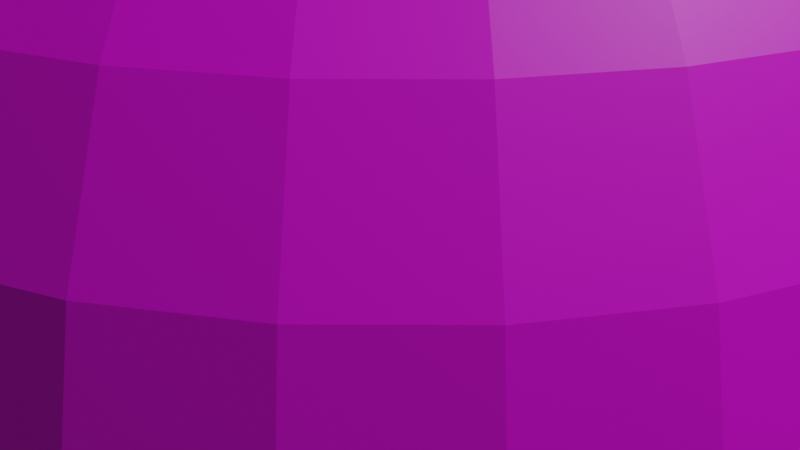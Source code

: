 # Source: asteroid.blend  (saved by Blender 3.6.11; exported with 4.5.12 LTS)
import bpy
from mathutils import Matrix  # noqa: F401  (used for matrix-valued properties, if any)

bpy.ops.wm.read_factory_settings(use_empty=True)
scene = bpy.context.scene
scene.name = 'Scene'

# ---- collections
col_collection = bpy.data.collections.new('Collection'); scene.collection.children.link(col_collection)

# ---- images (referenced by path relative to the original .blend; pixels are not part of the script)
import os
ASSET_DIR = os.environ.get("B2B_ASSET_DIR", "")  # directory of the original .blend (textures are referenced by path, not embedded)
HERE = os.path.dirname(os.path.abspath(__file__))  # packed textures are extracted next to this script under _unpacked/

def load_image(name, relpath, width, height, colorspace="sRGB"):
    """Load a texture the original file referenced (path relative to the .blend, or extracted next to this script)."""
    p = next((c for c in (os.path.join(HERE, relpath), os.path.join(ASSET_DIR, relpath)) if relpath and os.path.exists(c)), "")
    if p:
        img = bpy.data.images.load(p, check_existing=True)
        img.name = name
    else:  # same state as the original file: an image datablock whose file is absent (Cycles renders it pink)
        img = bpy.data.images.new(name, width, height)
        img.source = "FILE"
        img.filepath = "//" + (relpath or name)
    img.colorspace_settings.name = colorspace
    return img
img_rock051_1k_png_color_png = load_image('Rock051_1K-PNG_Color.png', 'Rock051_1K-PNG_Color.png', 1024, 1024, 'sRGB')

# ---- materials (node trees are filled in below, after node groups)
mat_materiais_004 = bpy.data.materials.new('Materiais.004')
mat_materiais_004.use_transparent_shadow = False

# ---- material node trees
mat_materiais_004.use_nodes = True; mat_materiais_004.node_tree.nodes.clear()
_N = mat_materiais_004.node_tree.nodes; _L = mat_materiais_004.node_tree.links
n0 = _N.new('ShaderNodeBsdfPrincipled'); n0.name = 'BSDF - Pré-fundamentado'; n0.location = (226, 202)
n0.distribution = 'GGX'
n0.subsurface_method = 'RANDOM_WALK_SKIN'
n0.inputs[3].default_value = 1.45
n0.inputs[27].default_value = (0.0, 0.0, 0.0, 1.0)
n0.inputs[28].default_value = 1.0
n1 = _N.new('ShaderNodeOutputMaterial'); n1.name = 'Saída de material'; n1.location = (516, 202)
n2 = _N.new('ShaderNodeTexImage'); n2.name = 'Textura de imagem'; n2.location = (-310, 129)
n2.image = img_rock051_1k_png_color_png
_L.new(n0.outputs[0], n1.inputs[0])
_L.new(n2.outputs[0], n0.inputs[0])
n1.is_active_output = True

# ---- world
world_world = bpy.data.worlds.new('World'); scene.world = world_world
world_world.use_nodes = True; world_world.node_tree.nodes.clear()
_N = world_world.node_tree.nodes; _L = world_world.node_tree.links
n0 = _N.new('ShaderNodeOutputWorld'); n0.name = 'World Output'; n0.location = (300, 300)
n1 = _N.new('ShaderNodeBackground'); n1.name = 'Background'; n1.location = (10, 300)
n1.inputs[0].default_value = (0.05088, 0.05088, 0.05088, 1.0)
_L.new(n1.outputs[0], n0.inputs[0])
n0.is_active_output = True
world_world.color = (0.05088, 0.05088, 0.05088)
world_world.use_sun_shadow = False
world_world.sun_shadow_jitter_overblur = 0.0

# ---- lights
light_light = bpy.data.lights.new('Light', 'POINT')
light_light.transmission_factor = 0.0
light_light.energy = 1000.0
light_light.shadow_soft_size = 0.1
light_light.shadow_maximum_resolution = 0.006
light_light.use_absolute_resolution = True

# ---- meshes
me_esfera_uv = bpy.data.meshes.new('Esfera UV')
me_esfera_uv.from_pydata([(0.0, 0.5556, 0.8315), (0.0, 0.8315, 0.5556), (0.0, 0.9808, 0.1951), (0.0, 1.0, 0.0), (0.0, 0.9808, -0.1951), (0.0, 0.8315, -0.5556), (0.03806, 0.1913, 0.9808), (0.07466, 0.3753, 0.9239), (0.1084, 0.5449, 0.8315), (0.1379, 0.6935, 0.7071), (0.1622, 0.8155, 0.5556), (0.1802, 0.9061, 0.3827), (0.1913, 0.9619, 0.1951), (0.1951, 0.9808, 0.0), (0.1913, 0.9619, -0.1951), (0.1802, 0.9061, -0.3827), (0.1622, 0.8155, -0.5556), (0.1379, 0.6935, -0.7071), (0.1084, 0.5449, -0.8315), (0.07466, 0.3753, -0.9239), (0.03806, 0.1913, -0.9808), (0.07466, 0.1802, 0.9808), (0.1464, 0.3536, 0.9239), (0.2126, 0.5133, 0.8315), (0.2706, 0.6533, 0.7071), (0.3182, 0.7682, 0.5556), (0.3536, 0.8536, 0.3827), (0.3753, 0.9061, 0.1951), (0.3827, 0.9239, 0.0), (0.3753, 0.9061, -0.1951), (0.3536, 0.8536, -0.3827), (0.3182, 0.7682, -0.5556), (0.2706, 0.6533, -0.7071), (0.2126, 0.5133, -0.8315), (0.1464, 0.3536, -0.9239), (0.07466, 0.1802, -0.9808), (0.1084, 0.1622, 0.9808), (0.2126, 0.3182, 0.9239), (0.3087, 0.4619, 0.8315), (0.3928, 0.5879, 0.7071), (0.4619, 0.6913, 0.5556), (0.5133, 0.7682, 0.3827), (0.5449, 0.8155, 0.1951), (0.5556, 0.8315, 0.0), (0.5449, 0.8155, -0.1951), (0.5133, 0.7682, -0.3827), (0.4619, 0.6913, -0.5556), (0.3928, 0.5879, -0.7071), (0.3087, 0.4619, -0.8315), (0.2126, 0.3182, -0.9239), (0.1084, 0.1622, -0.9808), (0.1379, 0.1379, 0.9808), (0.2706, 0.2706, 0.9239), (0.3928, 0.3928, 0.8315), (0.5, 0.5, 0.7071), (0.5879, 0.5879, 0.5556), (0.6533, 0.6533, 0.3827), (0.6935, 0.6935, 0.1951), (0.7071, 0.7071, 0.0), (0.6935, 0.6935, -0.1951), (0.6533, 0.6533, -0.3827), (0.5879, 0.5879, -0.5556), (0.5, 0.5, -0.7071), (0.3928, 0.3928, -0.8315), (0.2706, 0.2706, -0.9239), (0.1379, 0.1379, -0.9808), (0.1622, 0.1084, 0.9808), (0.3182, 0.2126, 0.9239), (0.4619, 0.3087, 0.8315), (0.5879, 0.3928, 0.7071), (0.6913, 0.4619, 0.5556), (0.7682, 0.5133, 0.3827), (0.8155, 0.5449, 0.1951), (0.8315, 0.5556, 0.0), (0.8155, 0.5449, -0.1951), (0.7682, 0.5133, -0.3827), (0.6913, 0.4619, -0.5556), (0.5879, 0.3928, -0.7071), (0.4619, 0.3087, -0.8315), (0.3182, 0.2126, -0.9239), (0.1622, 0.1084, -0.9808), (0.0, 0.0, 1.0), (0.1802, 0.07466, 0.9808), (0.3536, 0.1464, 0.9239), (0.5133, 0.2126, 0.8315), (0.6533, 0.2706, 0.7071), (0.7682, 0.3182, 0.5556), (0.8536, 0.3536, 0.3827), (0.9061, 0.3753, 0.1951), (0.9239, 0.3827, 0.0), (0.9061, 0.3753, -0.1951), (0.8536, 0.3536, -0.3827), (0.7682, 0.3182, -0.5556), (0.6533, 0.2706, -0.7071), (0.5133, 0.2126, -0.8315), (0.3536, 0.1464, -0.9239), (0.1802, 0.07466, -0.9808), (0.1913, 0.03806, 0.9808), (0.3753, 0.07466, 0.9239), (0.5449, 0.1084, 0.8315), (0.6935, 0.1379, 0.7071), (0.8155, 0.1622, 0.5556), (0.9061, 0.1802, 0.3827), (0.9619, 0.1913, 0.1951), (0.9808, 0.1951, 0.0), (0.9619, 0.1913, -0.1951), (0.9061, 0.1802, -0.3827), (0.8155, 0.1622, -0.5556), (0.6935, 0.1379, -0.7071), (0.5449, 0.1084, -0.8315), (0.3753, 0.07466, -0.9239), (0.1913, 0.03806, -0.9808), (0.1951, -1.118e-08, 0.9808), (0.3827, -2.235e-08, 0.9239), (0.5556, -5.215e-08, 0.8315), (0.7071, 1.49e-08, 0.7071), (0.8315, -8.941e-08, 0.5556), (0.9239, 4.47e-08, 0.3827), (0.9808, -8.941e-08, 0.1951), (1.0, -1.639e-07, 0.0), (0.9808, -8.941e-08, -0.1951), (0.9239, 4.47e-08, -0.3827), (0.8315, -8.941e-08, -0.5556), (0.7071, 1.49e-08, -0.7071), (0.5556, -5.215e-08, -0.8315), (0.3827, -2.235e-08, -0.9239), (0.1951, -1.118e-08, -0.9808), (0.1913, -0.03806, 0.9808), (0.3753, -0.07466, 0.9239), (0.5449, -0.1084, 0.8315), (0.6935, -0.1379, 0.7071), (0.8155, -0.1622, 0.5556), (0.9061, -0.1802, 0.3827), (0.9619, -0.1913, 0.1951), (0.9808, -0.1951, 0.0), (0.9619, -0.1913, -0.1951), (0.9061, -0.1802, -0.3827), (0.8155, -0.1622, -0.5556), (0.6935, -0.1379, -0.7071), (0.5449, -0.1084, -0.8315), (0.3753, -0.07466, -0.9239), (0.1913, -0.03806, -0.9808), (0.1802, -0.07466, 0.9808), (0.3536, -0.1464, 0.9239), (0.5133, -0.2126, 0.8315), (0.6533, -0.2706, 0.7071), (0.7682, -0.3182, 0.5556), (0.8536, -0.3536, 0.3827), (0.9061, -0.3753, 0.1951), (0.9239, -0.3827, 0.0), (0.9061, -0.3753, -0.1951), (0.8536, -0.3536, -0.3827), (0.7682, -0.3182, -0.5556), (0.6533, -0.2706, -0.7071), (0.5133, -0.2126, -0.8315), (0.3536, -0.1464, -0.9239), (0.1802, -0.07466, -0.9808), (0.1622, -0.1084, 0.9808), (0.3182, -0.2126, 0.9239), (0.4619, -0.3087, 0.8315), (0.5879, -0.3928, 0.7071), (0.6913, -0.4619, 0.5556), (0.7682, -0.5133, 0.3827), (0.8155, -0.5449, 0.1951), (0.8315, -0.5556, 0.0), (0.8155, -0.5449, -0.1951), (0.7682, -0.5133, -0.3827), (0.6913, -0.4619, -0.5556), (0.5879, -0.3928, -0.7071), (0.4619, -0.3087, -0.8315), (0.3182, -0.2126, -0.9239), (0.1622, -0.1084, -0.9808), (0.1379, -0.1379, 0.9808), (0.2706, -0.2706, 0.9239), (0.3928, -0.3928, 0.8315), (0.5, -0.5, 0.7071), (0.5879, -0.5879, 0.5556), (0.6533, -0.6533, 0.3827), (0.6935, -0.6935, 0.1951), (0.7071, -0.7071, 0.0), (0.6935, -0.6935, -0.1951), (0.6533, -0.6533, -0.3827), (0.5879, -0.5879, -0.5556), (0.5, -0.5, -0.7071), (0.3928, -0.3928, -0.8315), (0.2706, -0.2706, -0.9239), (0.1379, -0.1379, -0.9808), (0.1084, -0.1622, 0.9808), (0.2126, -0.3182, 0.9239), (0.3087, -0.4619, 0.8315), (0.3928, -0.5879, 0.7071), (0.4619, -0.6913, 0.5556), (0.5133, -0.7682, 0.3827), (0.5449, -0.8155, 0.1951), (0.5556, -0.8315, 0.0), (0.5449, -0.8155, -0.1951), (0.5133, -0.7682, -0.3827), (0.4619, -0.6913, -0.5556), (0.3928, -0.5879, -0.7071), (0.3087, -0.4619, -0.8315), (0.2126, -0.3182, -0.9239), (0.1084, -0.1622, -0.9808), (0.07466, -0.1802, 0.9808), (0.1464, -0.3536, 0.9239), (0.2126, -0.5133, 0.8315), (0.2706, -0.6533, 0.7071), (0.3182, -0.7682, 0.5556), (0.3536, -0.8536, 0.3827), (0.3753, -0.9061, 0.1951), (0.3827, -0.9239, 0.0), (0.3753, -0.9061, -0.1951), (0.3536, -0.8536, -0.3827), (0.3182, -0.7682, -0.5556), (0.2706, -0.6533, -0.7071), (0.2126, -0.5133, -0.8315), (0.1464, -0.3536, -0.9239), (0.07466, -0.1802, -0.9808), (0.03806, -0.1913, 0.9808), (0.07466, -0.3753, 0.9239), (0.1084, -0.5449, 0.8315), (0.1379, -0.6935, 0.7071), (0.1622, -0.8155, 0.5556), (0.1802, -0.9061, 0.3827), (0.1913, -0.9619, 0.1951), (0.1951, -0.9808, 0.0), (0.1913, -0.9619, -0.1951), (0.1802, -0.9061, -0.3827), (0.1622, -0.8155, -0.5556), (0.1379, -0.6935, -0.7071), (0.1084, -0.5449, -0.8315), (0.07466, -0.3753, -0.9239), (0.03806, -0.1913, -0.9808), (-7.451e-09, -0.1951, 0.9808), (-5.215e-08, -0.3827, 0.9239), (-9.686e-08, -0.5556, 0.8315), (-1.49e-08, -0.7071, 0.7071), (-1.043e-07, -0.8315, 0.5556), (2.98e-08, -0.9239, 0.3827), (-1.341e-07, -0.9808, 0.1951), (-3.278e-07, -1.0, 0.0), (-1.341e-07, -0.9808, -0.1951), (2.98e-08, -0.9239, -0.3827), (-1.043e-07, -0.8315, -0.5556), (-1.49e-08, -0.7071, -0.7071), (-9.686e-08, -0.5556, -0.8315), (-5.215e-08, -0.3827, -0.9239), (-7.451e-09, -0.1951, -0.9808), (-0.03806, -0.1913, 0.9808), (-0.07466, -0.3753, 0.9239), (-0.1084, -0.5449, 0.8315), (-0.1379, -0.6935, 0.7071), (-0.1622, -0.8155, 0.5556), (-0.1802, -0.9061, 0.3827), (-0.1913, -0.9619, 0.1951), (-0.1951, -0.9808, 0.0), (-0.1913, -0.9619, -0.1951), (-0.1802, -0.9061, -0.3827), (-0.1622, -0.8155, -0.5556), (-0.1379, -0.6935, -0.7071), (-0.1084, -0.5449, -0.8315), (-0.07466, -0.3753, -0.9239), (-0.03806, -0.1913, -0.9808), (-0.07466, -0.1802, 0.9808), (-0.1464, -0.3536, 0.9239), (-0.2126, -0.5133, 0.8315), (-0.2706, -0.6533, 0.7071), (-0.3182, -0.7682, 0.5556), (-0.3536, -0.8536, 0.3827), (-0.3753, -0.9061, 0.1951), (-0.3827, -0.9239, 0.0), (-0.3753, -0.9061, -0.1951), (-0.3536, -0.8536, -0.3827), (-0.3182, -0.7682, -0.5556), (-0.2706, -0.6533, -0.7071), (-0.2126, -0.5133, -0.8315), (-0.1464, -0.3536, -0.9239), (-0.07466, -0.1802, -0.9808), (-0.1084, -0.1622, 0.9808), (-0.2126, -0.3182, 0.9239), (-0.3087, -0.4619, 0.8315), (-0.3928, -0.5879, 0.7071), (-0.4619, -0.6913, 0.5556), (-0.5133, -0.7682, 0.3827), (-0.5449, -0.8155, 0.1951), (-0.5556, -0.8315, 0.0), (-0.5449, -0.8155, -0.1951), (-0.5133, -0.7682, -0.3827), (-0.4619, -0.6913, -0.5556), (-0.3928, -0.5879, -0.7071), (-0.3087, -0.4619, -0.8315), (-0.2126, -0.3182, -0.9239), (-0.1084, -0.1622, -0.9808), (-0.1379, -0.1379, 0.9808), (-0.2706, -0.2706, 0.9239), (-0.3928, -0.3928, 0.8315), (-0.5, -0.5, 0.7071), (-0.5879, -0.5879, 0.5556), (-0.6533, -0.6533, 0.3827), (-0.6935, -0.6935, 0.1951), (-0.7071, -0.7071, 0.0), (-0.6935, -0.6935, -0.1951), (-0.6533, -0.6533, -0.3827), (-0.5879, -0.5879, -0.5556), (-0.5, -0.5, -0.7071), (-0.3928, -0.3928, -0.8315), (-0.2706, -0.2706, -0.9239), (-0.1379, -0.1379, -0.9808), (0.0, 0.0, -1.0), (-0.1622, -0.1084, 0.9808), (-0.3182, -0.2126, 0.9239), (-0.4619, -0.3087, 0.8315), (-0.5879, -0.3928, 0.7071), (-0.6913, -0.4619, 0.5556), (-0.7682, -0.5133, 0.3827), (-0.8155, -0.5449, 0.1951), (-0.8315, -0.5556, 0.0), (-0.8155, -0.5449, -0.1951), (-0.7682, -0.5133, -0.3827), (-0.6913, -0.4619, -0.5556), (-0.5879, -0.3928, -0.7071), (-0.4619, -0.3087, -0.8315), (-0.3182, -0.2126, -0.9239), (-0.1622, -0.1084, -0.9808), (-0.1802, -0.07466, 0.9808), (-0.3536, -0.1464, 0.9239), (-0.5133, -0.2126, 0.8315), (-0.6533, -0.2706, 0.7071), (-0.7682, -0.3182, 0.5556), (-0.8536, -0.3536, 0.3827), (-0.9061, -0.3753, 0.1951), (-0.9239, -0.3827, 0.0), (-0.9061, -0.3753, -0.1951), (-0.8536, -0.3536, -0.3827), (-0.7682, -0.3182, -0.5556), (-0.6533, -0.2706, -0.7071), (-0.5133, -0.2126, -0.8315), (-0.3536, -0.1464, -0.9239), (-0.1802, -0.07466, -0.9808), (-0.1913, -0.03806, 0.9808), (-0.3753, -0.07466, 0.9239), (-0.5449, -0.1084, 0.8315), (-0.6935, -0.1379, 0.7071), (-0.8155, -0.1622, 0.5556), (-0.9061, -0.1802, 0.3827), (-0.9619, -0.1913, 0.1951), (-0.9808, -0.1951, 0.0), (-0.9619, -0.1913, -0.1951), (-0.9061, -0.1802, -0.3827), (-0.8155, -0.1622, -0.5556), (-0.6935, -0.1379, -0.7071), (-0.5449, -0.1084, -0.8315), (-0.3753, -0.07466, -0.9239), (-0.1913, -0.03806, -0.9808), (-0.1951, 1.863e-08, 0.9808), (-0.3827, 5.215e-08, 0.9239), (-0.5556, 1.49e-07, 0.8315), (-0.7071, 2.98e-08, 0.7071), (-0.8315, 1.639e-07, 0.5556), (-0.9239, 1.49e-08, 0.3827), (-0.9808, 2.682e-07, 0.1951), (-1.0, 4.47e-07, 0.0), (-0.9808, 2.682e-07, -0.1951), (-0.9239, 1.49e-08, -0.3827), (-0.8315, 1.639e-07, -0.5556), (-0.7071, 2.98e-08, -0.7071), (-0.5556, 1.49e-07, -0.8315), (-0.3827, 5.215e-08, -0.9239), (-0.1951, 1.863e-08, -0.9808), (-0.1913, 0.03806, 0.9808), (-0.3753, 0.07466, 0.9239), (-0.5449, 0.1084, 0.8315), (-0.6935, 0.1379, 0.7071), (-0.8155, 0.1622, 0.5556), (-0.9061, 0.1802, 0.3827), (-0.9619, 0.1913, 0.1951), (-0.9808, 0.1951, 0.0), (-0.9619, 0.1913, -0.1951), (-0.9061, 0.1802, -0.3827), (-0.8155, 0.1622, -0.5556), (-0.6935, 0.1379, -0.7071), (-0.5449, 0.1084, -0.8315), (-0.3753, 0.07466, -0.9239), (-0.1913, 0.03806, -0.9808), (-0.1802, 0.07466, 0.9808), (-0.3536, 0.1464, 0.9239), (-0.5133, 0.2126, 0.8315), (-0.6533, 0.2706, 0.7071), (-0.7682, 0.3182, 0.5556), (-0.8536, 0.3536, 0.3827), (-0.9061, 0.3753, 0.1951), (-0.9239, 0.3827, 0.0), (-0.9061, 0.3753, -0.1951), (-0.8536, 0.3536, -0.3827), (-0.7682, 0.3182, -0.5556), (-0.6533, 0.2706, -0.7071), (-0.5133, 0.2126, -0.8315), (-0.3536, 0.1464, -0.9239), (-0.1802, 0.07466, -0.9808), (-0.1622, 0.1084, 0.9808), (-0.3182, 0.2126, 0.9239), (-0.4619, 0.3087, 0.8315), (-0.5879, 0.3928, 0.7071), (-0.6913, 0.4619, 0.5556), (-0.7682, 0.5133, 0.3827), (-0.8155, 0.5449, 0.1951), (-0.8315, 0.5556, 0.0), (-0.8155, 0.5449, -0.1951), (-0.7682, 0.5133, -0.3827), (-0.6913, 0.4619, -0.5556), (-0.5879, 0.3928, -0.7071), (-0.4619, 0.3087, -0.8315), (-0.3182, 0.2126, -0.9239), (-0.1622, 0.1084, -0.9808), (-0.1379, 0.1379, 0.9808), (-0.2706, 0.2706, 0.9239), (-0.3928, 0.3928, 0.8315), (-0.5, 0.5, 0.7071), (-0.5879, 0.5879, 0.5556), (-0.6533, 0.6533, 0.3827), (-0.6935, 0.6935, 0.1951), (-0.7071, 0.7071, 0.0), (-0.6935, 0.6935, -0.1951), (-0.6533, 0.6533, -0.3827), (-0.5879, 0.5879, -0.5556), (-0.5, 0.5, -0.7071), (-0.3928, 0.3928, -0.8315), (-0.2706, 0.2706, -0.9239), (-0.1379, 0.1379, -0.9808), (-0.1084, 0.1622, 0.9808), (-0.2126, 0.3182, 0.9239), (-0.3087, 0.4619, 0.8315), (-0.3928, 0.5879, 0.7071), (-0.4619, 0.6913, 0.5556), (-0.5133, 0.7682, 0.3827), (-0.5449, 0.8155, 0.1951), (-0.5556, 0.8315, 0.0), (-0.5449, 0.8155, -0.1951), (-0.5133, 0.7682, -0.3827), (-0.4619, 0.6913, -0.5556), (-0.3928, 0.5879, -0.7071), (-0.3087, 0.4619, -0.8315), (-0.2126, 0.3182, -0.9239), (-0.1084, 0.1622, -0.9808), (-0.07466, 0.1802, 0.9808), (-0.1464, 0.3536, 0.9239), (-0.2126, 0.5133, 0.8315), (-0.2706, 0.6533, 0.7071), (-0.3182, 0.7682, 0.5556), (-0.3536, 0.8536, 0.3827), (-0.3753, 0.9061, 0.1951), (-0.3827, 0.9239, 0.0), (-0.3753, 0.9061, -0.1951), (-0.3536, 0.8536, -0.3827), (-0.3182, 0.7682, -0.5556), (-0.2706, 0.6533, -0.7071), (-0.2126, 0.5133, -0.8315), (-0.1464, 0.3536, -0.9239), (-0.07466, 0.1802, -0.9808), (-0.03806, 0.1913, 0.9808), (-0.07466, 0.3753, 0.9239), (-0.1084, 0.5449, 0.8315), (-0.1379, 0.6935, 0.7071), (-0.1622, 0.8155, 0.5556), (-0.1802, 0.9061, 0.3827), (-0.1913, 0.9619, 0.1951), (-0.1951, 0.9808, 0.0), (-0.1913, 0.9619, -0.1951), (-0.1802, 0.9061, -0.3827), (-0.1622, 0.8155, -0.5556), (-0.1379, 0.6935, -0.7071), (-0.1084, 0.5449, -0.8315), (-0.07466, 0.3753, -0.9239), (-0.03806, 0.1913, -0.9808), (1.49e-08, 0.1951, 0.9808), (6.706e-08, 0.3827, 0.9239), (8.941e-08, 0.7071, 0.7071), (5.96e-08, 0.9239, 0.3827), (5.96e-08, 0.9239, -0.3827), (8.941e-08, 0.7071, -0.7071), (2.161e-07, 0.5556, -0.8315), (6.706e-08, 0.3827, -0.9239), (1.49e-08, 0.1951, -0.9808)], [], [(1, 9, 10), (479, 17, 18), (476, 10, 11), (480, 18, 19), (2, 11, 12), (481, 19, 20), (3, 12, 13), (473, 81, 6), (307, 481, 20), (4, 13, 14), (474, 6, 7), (477, 14, 15), (0, 7, 8), (5, 15, 16), (475, 8, 9), (478, 16, 17), (16, 30, 31), (9, 23, 24), (17, 31, 32), (10, 24, 25), (18, 32, 33), (11, 25, 26), (19, 33, 34), (12, 26, 27), (20, 34, 35), (13, 27, 28), (6, 81, 21), (307, 20, 35), (14, 28, 29), (7, 21, 22), (15, 29, 30), (8, 22, 23), (35, 49, 50), (28, 42, 43), (21, 81, 36), (307, 35, 50), (29, 43, 44), (22, 36, 37), (30, 44, 45), (23, 37, 38), (31, 45, 46), (24, 38, 39), (32, 46, 47), (25, 39, 40), (33, 47, 48), (26, 40, 41), (34, 48, 49), (27, 41, 42), (47, 61, 62), (40, 54, 55), (48, 62, 63), (41, 55, 56), (49, 63, 64), (42, 56, 57), (50, 64, 65), (43, 57, 58), (36, 81, 51), (307, 50, 65), (44, 58, 59), (37, 51, 52), (45, 59, 60), (38, 52, 53), (46, 60, 61), (39, 53, 54), (51, 81, 66), (307, 65, 80), (59, 73, 74), (52, 66, 67), (60, 74, 75), (53, 67, 68), (61, 75, 76), (54, 68, 69), (62, 76, 77), (55, 69, 70), (63, 77, 78), (56, 70, 71), (64, 78, 79), (57, 71, 72), (65, 79, 80), (58, 72, 73), (70, 85, 86), (78, 93, 94), (71, 86, 87), (79, 94, 95), (72, 87, 88), (80, 95, 96), (73, 88, 89), (66, 81, 82), (307, 80, 96), (74, 89, 90), (67, 82, 83), (75, 90, 91), (68, 83, 84), (76, 91, 92), (69, 84, 85), (77, 92, 93), (90, 104, 105), (83, 97, 98), (91, 105, 106), (84, 98, 99), (92, 106, 107), (85, 99, 100), (93, 107, 108), (86, 100, 101), (94, 108, 109), (87, 101, 102), (95, 109, 110), (88, 102, 103), (96, 110, 111), (89, 103, 104), (82, 81, 97), (307, 96, 111), (109, 123, 124), (102, 116, 117), (110, 124, 125), (103, 117, 118), (111, 125, 126), (104, 118, 119), (97, 81, 112), (307, 111, 126), (105, 119, 120), (98, 112, 113), (106, 120, 121), (99, 113, 114), (107, 121, 122), (100, 114, 115), (108, 122, 123), (101, 115, 116), (113, 127, 128), (121, 135, 136), (114, 128, 129), (122, 136, 137), (115, 129, 130), (123, 137, 138), (116, 130, 131), (124, 138, 139), (117, 131, 132), (125, 139, 140), (118, 132, 133), (126, 140, 141), (119, 133, 134), (112, 81, 127), (307, 126, 141), (120, 134, 135), (132, 146, 147), (140, 154, 155), (133, 147, 148), (141, 155, 156), (134, 148, 149), (127, 81, 142), (307, 141, 156), (135, 149, 150), (128, 142, 143), (136, 150, 151), (129, 143, 144), (137, 151, 152), (130, 144, 145), (138, 152, 153), (131, 145, 146), (139, 153, 154), (151, 165, 166), (144, 158, 159), (152, 166, 167), (145, 159, 160), (153, 167, 168), (146, 160, 161), (154, 168, 169), (147, 161, 162), (155, 169, 170), (148, 162, 163), (156, 170, 171), (149, 163, 164), (142, 81, 157), (307, 156, 171), (150, 164, 165), (143, 157, 158), (170, 184, 185), (163, 177, 178), (171, 185, 186), (164, 178, 179), (157, 81, 172), (307, 171, 186), (165, 179, 180), (158, 172, 173), (166, 180, 181), (159, 173, 174), (167, 181, 182), (160, 174, 175), (168, 182, 183), (161, 175, 176), (169, 183, 184), (162, 176, 177), (182, 196, 197), (175, 189, 190), (183, 197, 198), (176, 190, 191), (184, 198, 199), (177, 191, 192), (185, 199, 200), (178, 192, 193), (186, 200, 201), (179, 193, 194), (172, 81, 187), (307, 186, 201), (180, 194, 195), (173, 187, 188), (181, 195, 196), (174, 188, 189), (201, 215, 216), (194, 208, 209), (187, 81, 202), (307, 201, 216), (195, 209, 210), (188, 202, 203), (196, 210, 211), (189, 203, 204), (197, 211, 212), (190, 204, 205), (198, 212, 213), (191, 205, 206), (199, 213, 214), (192, 206, 207), (200, 214, 215), (193, 207, 208), (205, 219, 220), (213, 227, 228), (206, 220, 221), (214, 228, 229), (207, 221, 222), (215, 229, 230), (208, 222, 223), (216, 230, 231), (209, 223, 224), (202, 81, 217), (307, 216, 231), (210, 224, 225), (203, 217, 218), (211, 225, 226), (204, 218, 219), (212, 226, 227), (224, 238, 239), (217, 81, 232), (307, 231, 246), (225, 239, 240), (218, 232, 233), (226, 240, 241), (219, 233, 234), (227, 241, 242), (220, 234, 235), (228, 242, 243), (221, 235, 236), (229, 243, 244), (222, 236, 237), (230, 244, 245), (223, 237, 238), (231, 245, 246), (243, 257, 258), (236, 250, 251), (244, 258, 259), (237, 251, 252), (245, 259, 260), (238, 252, 253), (246, 260, 261), (239, 253, 254), (232, 81, 247), (307, 246, 261), (240, 254, 255), (233, 247, 248), (241, 255, 256), (234, 248, 249), (242, 256, 257), (235, 249, 250), (247, 81, 262), (307, 261, 276), (255, 269, 270), (248, 262, 263), (256, 270, 271), (249, 263, 264), (257, 271, 272), (250, 264, 265), (258, 272, 273), (251, 265, 266), (259, 273, 274), (252, 266, 267), (260, 274, 275), (253, 267, 268), (261, 275, 276), (254, 268, 269), (266, 280, 281), (274, 288, 289), (267, 281, 282), (275, 289, 290), (268, 282, 283), (276, 290, 291), (269, 283, 284), (262, 81, 277), (307, 276, 291), (270, 284, 285), (263, 277, 278), (271, 285, 286), (264, 278, 279), (272, 286, 287), (265, 279, 280), (273, 287, 288), (285, 299, 300), (278, 292, 293), (286, 300, 301), (279, 293, 294), (287, 301, 302), (280, 294, 295), (288, 302, 303), (281, 295, 296), (289, 303, 304), (282, 296, 297), (290, 304, 305), (283, 297, 298), (291, 305, 306), (284, 298, 299), (277, 81, 292), (307, 291, 306), (304, 319, 320), (297, 312, 313), (305, 320, 321), (298, 313, 314), (306, 321, 322), (299, 314, 315), (292, 81, 308), (307, 306, 322), (300, 315, 316), (293, 308, 309), (301, 316, 317), (294, 309, 310), (302, 317, 318), (295, 310, 311), (303, 318, 319), (296, 311, 312), (317, 331, 332), (310, 324, 325), (318, 332, 333), (311, 325, 326), (319, 333, 334), (312, 326, 327), (320, 334, 335), (313, 327, 328), (321, 335, 336), (314, 328, 329), (322, 336, 337), (315, 329, 330), (308, 81, 323), (307, 322, 337), (316, 330, 331), (309, 323, 324), (336, 350, 351), (329, 343, 344), (337, 351, 352), (330, 344, 345), (323, 81, 338), (307, 337, 352), (331, 345, 346), (324, 338, 339), (332, 346, 347), (325, 339, 340), (333, 347, 348), (326, 340, 341), (334, 348, 349), (327, 341, 342), (335, 349, 350), (328, 342, 343), (340, 354, 355), (348, 362, 363), (341, 355, 356), (349, 363, 364), (342, 356, 357), (350, 364, 365), (343, 357, 358), (351, 365, 366), (344, 358, 359), (352, 366, 367), (345, 359, 360), (338, 81, 353), (307, 352, 367), (346, 360, 361), (339, 353, 354), (347, 361, 362), (359, 373, 374), (367, 381, 382), (360, 374, 375), (353, 81, 368), (307, 367, 382), (361, 375, 376), (354, 368, 369), (362, 376, 377), (355, 369, 370), (363, 377, 378), (356, 370, 371), (364, 378, 379), (357, 371, 372), (365, 379, 380), (358, 372, 373), (366, 380, 381), (378, 392, 393), (371, 385, 386), (379, 393, 394), (372, 386, 387), (380, 394, 395), (373, 387, 388), (381, 395, 396), (374, 388, 389), (382, 396, 397), (375, 389, 390), (368, 81, 383), (307, 382, 397), (376, 390, 391), (369, 383, 384), (377, 391, 392), (370, 384, 385), (397, 411, 412), (390, 404, 405), (383, 81, 398), (307, 397, 412), (391, 405, 406), (384, 398, 399), (392, 406, 407), (385, 399, 400), (393, 407, 408), (386, 400, 401), (394, 408, 409), (387, 401, 402), (395, 409, 410), (388, 402, 403), (396, 410, 411), (389, 403, 404), (401, 415, 416), (409, 423, 424), (402, 416, 417), (410, 424, 425), (403, 417, 418), (411, 425, 426), (404, 418, 419), (412, 426, 427), (405, 419, 420), (398, 81, 413), (307, 412, 427), (406, 420, 421), (399, 413, 414), (407, 421, 422), (400, 414, 415), (408, 422, 423), (420, 434, 435), (413, 81, 428), (307, 427, 442), (421, 435, 436), (414, 428, 429), (422, 436, 437), (415, 429, 430), (423, 437, 438), (416, 430, 431), (424, 438, 439), (417, 431, 432), (425, 439, 440), (418, 432, 433), (426, 440, 441), (419, 433, 434), (427, 441, 442), (439, 453, 454), (432, 446, 447), (440, 454, 455), (433, 447, 448), (441, 455, 456), (434, 448, 449), (442, 456, 457), (435, 449, 450), (428, 81, 443), (307, 442, 457), (436, 450, 451), (429, 443, 444), (437, 451, 452), (430, 444, 445), (438, 452, 453), (431, 445, 446), (307, 457, 472), (451, 465, 466), (444, 458, 459), (452, 466, 467), (445, 459, 460), (453, 467, 468), (446, 460, 461), (454, 468, 469), (447, 461, 462), (455, 469, 470), (448, 462, 463), (456, 470, 471), (449, 463, 464), (457, 471, 472), (450, 464, 465), (443, 81, 458), (470, 478, 479), (463, 1, 476), (471, 479, 480), (464, 476, 2), (472, 480, 481), (465, 2, 3), (458, 81, 473), (307, 472, 481), (466, 3, 4), (459, 473, 474), (467, 4, 477), (460, 474, 0), (468, 477, 5), (461, 0, 475), (469, 5, 478), (462, 475, 1), (1, 475, 9), (479, 478, 17), (476, 1, 10), (480, 479, 18), (2, 476, 11), (481, 480, 19), (3, 2, 12), (4, 3, 13), (474, 473, 6), (477, 4, 14), (0, 474, 7), (5, 477, 15), (475, 0, 8), (478, 5, 16), (16, 15, 30), (9, 8, 23), (17, 16, 31), (10, 9, 24), (18, 17, 32), (11, 10, 25), (19, 18, 33), (12, 11, 26), (20, 19, 34), (13, 12, 27), (14, 13, 28), (7, 6, 21), (15, 14, 29), (8, 7, 22), (35, 34, 49), (28, 27, 42), (29, 28, 43), (22, 21, 36), (30, 29, 44), (23, 22, 37), (31, 30, 45), (24, 23, 38), (32, 31, 46), (25, 24, 39), (33, 32, 47), (26, 25, 40), (34, 33, 48), (27, 26, 41), (47, 46, 61), (40, 39, 54), (48, 47, 62), (41, 40, 55), (49, 48, 63), (42, 41, 56), (50, 49, 64), (43, 42, 57), (44, 43, 58), (37, 36, 51), (45, 44, 59), (38, 37, 52), (46, 45, 60), (39, 38, 53), (59, 58, 73), (52, 51, 66), (60, 59, 74), (53, 52, 67), (61, 60, 75), (54, 53, 68), (62, 61, 76), (55, 54, 69), (63, 62, 77), (56, 55, 70), (64, 63, 78), (57, 56, 71), (65, 64, 79), (58, 57, 72), (70, 69, 85), (78, 77, 93), (71, 70, 86), (79, 78, 94), (72, 71, 87), (80, 79, 95), (73, 72, 88), (74, 73, 89), (67, 66, 82), (75, 74, 90), (68, 67, 83), (76, 75, 91), (69, 68, 84), (77, 76, 92), (90, 89, 104), (83, 82, 97), (91, 90, 105), (84, 83, 98), (92, 91, 106), (85, 84, 99), (93, 92, 107), (86, 85, 100), (94, 93, 108), (87, 86, 101), (95, 94, 109), (88, 87, 102), (96, 95, 110), (89, 88, 103), (109, 108, 123), (102, 101, 116), (110, 109, 124), (103, 102, 117), (111, 110, 125), (104, 103, 118), (105, 104, 119), (98, 97, 112), (106, 105, 120), (99, 98, 113), (107, 106, 121), (100, 99, 114), (108, 107, 122), (101, 100, 115), (113, 112, 127), (121, 120, 135), (114, 113, 128), (122, 121, 136), (115, 114, 129), (123, 122, 137), (116, 115, 130), (124, 123, 138), (117, 116, 131), (125, 124, 139), (118, 117, 132), (126, 125, 140), (119, 118, 133), (120, 119, 134), (132, 131, 146), (140, 139, 154), (133, 132, 147), (141, 140, 155), (134, 133, 148), (135, 134, 149), (128, 127, 142), (136, 135, 150), (129, 128, 143), (137, 136, 151), (130, 129, 144), (138, 137, 152), (131, 130, 145), (139, 138, 153), (151, 150, 165), (144, 143, 158), (152, 151, 166), (145, 144, 159), (153, 152, 167), (146, 145, 160), (154, 153, 168), (147, 146, 161), (155, 154, 169), (148, 147, 162), (156, 155, 170), (149, 148, 163), (150, 149, 164), (143, 142, 157), (170, 169, 184), (163, 162, 177), (171, 170, 185), (164, 163, 178), (165, 164, 179), (158, 157, 172), (166, 165, 180), (159, 158, 173), (167, 166, 181), (160, 159, 174), (168, 167, 182), (161, 160, 175), (169, 168, 183), (162, 161, 176), (182, 181, 196), (175, 174, 189), (183, 182, 197), (176, 175, 190), (184, 183, 198), (177, 176, 191), (185, 184, 199), (178, 177, 192), (186, 185, 200), (179, 178, 193), (180, 179, 194), (173, 172, 187), (181, 180, 195), (174, 173, 188), (201, 200, 215), (194, 193, 208), (195, 194, 209), (188, 187, 202), (196, 195, 210), (189, 188, 203), (197, 196, 211), (190, 189, 204), (198, 197, 212), (191, 190, 205), (199, 198, 213), (192, 191, 206), (200, 199, 214), (193, 192, 207), (205, 204, 219), (213, 212, 227), (206, 205, 220), (214, 213, 228), (207, 206, 221), (215, 214, 229), (208, 207, 222), (216, 215, 230), (209, 208, 223), (210, 209, 224), (203, 202, 217), (211, 210, 225), (204, 203, 218), (212, 211, 226), (224, 223, 238), (225, 224, 239), (218, 217, 232), (226, 225, 240), (219, 218, 233), (227, 226, 241), (220, 219, 234), (228, 227, 242), (221, 220, 235), (229, 228, 243), (222, 221, 236), (230, 229, 244), (223, 222, 237), (231, 230, 245), (243, 242, 257), (236, 235, 250), (244, 243, 258), (237, 236, 251), (245, 244, 259), (238, 237, 252), (246, 245, 260), (239, 238, 253), (240, 239, 254), (233, 232, 247), (241, 240, 255), (234, 233, 248), (242, 241, 256), (235, 234, 249), (255, 254, 269), (248, 247, 262), (256, 255, 270), (249, 248, 263), (257, 256, 271), (250, 249, 264), (258, 257, 272), (251, 250, 265), (259, 258, 273), (252, 251, 266), (260, 259, 274), (253, 252, 267), (261, 260, 275), (254, 253, 268), (266, 265, 280), (274, 273, 288), (267, 266, 281), (275, 274, 289), (268, 267, 282), (276, 275, 290), (269, 268, 283), (270, 269, 284), (263, 262, 277), (271, 270, 285), (264, 263, 278), (272, 271, 286), (265, 264, 279), (273, 272, 287), (285, 284, 299), (278, 277, 292), (286, 285, 300), (279, 278, 293), (287, 286, 301), (280, 279, 294), (288, 287, 302), (281, 280, 295), (289, 288, 303), (282, 281, 296), (290, 289, 304), (283, 282, 297), (291, 290, 305), (284, 283, 298), (304, 303, 319), (297, 296, 312), (305, 304, 320), (298, 297, 313), (306, 305, 321), (299, 298, 314), (300, 299, 315), (293, 292, 308), (301, 300, 316), (294, 293, 309), (302, 301, 317), (295, 294, 310), (303, 302, 318), (296, 295, 311), (317, 316, 331), (310, 309, 324), (318, 317, 332), (311, 310, 325), (319, 318, 333), (312, 311, 326), (320, 319, 334), (313, 312, 327), (321, 320, 335), (314, 313, 328), (322, 321, 336), (315, 314, 329), (316, 315, 330), (309, 308, 323), (336, 335, 350), (329, 328, 343), (337, 336, 351), (330, 329, 344), (331, 330, 345), (324, 323, 338), (332, 331, 346), (325, 324, 339), (333, 332, 347), (326, 325, 340), (334, 333, 348), (327, 326, 341), (335, 334, 349), (328, 327, 342), (340, 339, 354), (348, 347, 362), (341, 340, 355), (349, 348, 363), (342, 341, 356), (350, 349, 364), (343, 342, 357), (351, 350, 365), (344, 343, 358), (352, 351, 366), (345, 344, 359), (346, 345, 360), (339, 338, 353), (347, 346, 361), (359, 358, 373), (367, 366, 381), (360, 359, 374), (361, 360, 375), (354, 353, 368), (362, 361, 376), (355, 354, 369), (363, 362, 377), (356, 355, 370), (364, 363, 378), (357, 356, 371), (365, 364, 379), (358, 357, 372), (366, 365, 380), (378, 377, 392), (371, 370, 385), (379, 378, 393), (372, 371, 386), (380, 379, 394), (373, 372, 387), (381, 380, 395), (374, 373, 388), (382, 381, 396), (375, 374, 389), (376, 375, 390), (369, 368, 383), (377, 376, 391), (370, 369, 384), (397, 396, 411), (390, 389, 404), (391, 390, 405), (384, 383, 398), (392, 391, 406), (385, 384, 399), (393, 392, 407), (386, 385, 400), (394, 393, 408), (387, 386, 401), (395, 394, 409), (388, 387, 402), (396, 395, 410), (389, 388, 403), (401, 400, 415), (409, 408, 423), (402, 401, 416), (410, 409, 424), (403, 402, 417), (411, 410, 425), (404, 403, 418), (412, 411, 426), (405, 404, 419), (406, 405, 420), (399, 398, 413), (407, 406, 421), (400, 399, 414), (408, 407, 422), (420, 419, 434), (421, 420, 435), (414, 413, 428), (422, 421, 436), (415, 414, 429), (423, 422, 437), (416, 415, 430), (424, 423, 438), (417, 416, 431), (425, 424, 439), (418, 417, 432), (426, 425, 440), (419, 418, 433), (427, 426, 441), (439, 438, 453), (432, 431, 446), (440, 439, 454), (433, 432, 447), (441, 440, 455), (434, 433, 448), (442, 441, 456), (435, 434, 449), (436, 435, 450), (429, 428, 443), (437, 436, 451), (430, 429, 444), (438, 437, 452), (431, 430, 445), (451, 450, 465), (444, 443, 458), (452, 451, 466), (445, 444, 459), (453, 452, 467), (446, 445, 460), (454, 453, 468), (447, 446, 461), (455, 454, 469), (448, 447, 462), (456, 455, 470), (449, 448, 463), (457, 456, 471), (450, 449, 464), (470, 469, 478), (463, 462, 1), (471, 470, 479), (464, 463, 476), (472, 471, 480), (465, 464, 2), (466, 465, 3), (459, 458, 473), (467, 466, 4), (460, 459, 474), (468, 467, 477), (461, 460, 0), (469, 468, 5), (462, 461, 475)])
_uv = me_esfera_uv.uv_layers.new(name='Mapa UV')
_uv.uv.foreach_set('vector', [0.75, 0.6875, 0.7188, 0.75, 0.7188, 0.6875, 0.75, 0.1875, 0.7188, 0.25, 0.7188, 0.1875, 0.75, 0.625, 0.7188, 0.6875, 0.7188, 0.625, 0.75, 0.125, 0.7188, 0.1875, 0.7188, 0.125, 0.75, 0.5625, 0.7188, 0.625, 0.7188, 0.5625, 0.75, 0.0625, 0.7188, 0.125, 0.7188, 0.0625, 0.75, 0.5, 0.7188, 0.5625, 0.7188, 0.5, 0.75, 0.9375, 0.7344, 1.0, 0.7188, 0.9375, 0.7344, 0.0, 0.75, 0.0625, 0.7188, 0.0625, 0.75, 0.4375, 0.7188, 0.5, 0.7188, 0.4375, 0.75, 0.875, 0.7188, 0.9375, 0.7188, 0.875, 0.75, 0.375, 0.7188, 0.4375, 0.7188, 0.375, 0.75, 0.8125, 0.7188, 0.875, 0.7188, 0.8125, 0.75, 0.3125, 0.7188, 0.375, 0.7188, 0.3125, 0.75, 0.75, 0.7188, 0.8125, 0.7188, 0.75, 0.75, 0.25, 0.7188, 0.3125, 0.7188, 0.25, 0.7188, 0.3125, 0.6875, 0.375, 0.6875, 0.3125, 0.7188, 0.75, 0.6875, 0.8125, 0.6875, 0.75, 0.7188, 0.25, 0.6875, 0.3125, 0.6875, 0.25, 0.7188, 0.6875, 0.6875, 0.75, 0.6875, 0.6875, 0.7188, 0.1875, 0.6875, 0.25, 0.6875, 0.1875, 0.7188, 0.625, 0.6875, 0.6875, 0.6875, 0.625, 0.7188, 0.125, 0.6875, 0.1875, 0.6875, 0.125, 0.7188, 0.5625, 0.6875, 0.625, 0.6875, 0.5625, 0.7188, 0.0625, 0.6875, 0.125, 0.6875, 0.0625, 0.7188, 0.5, 0.6875, 0.5625, 0.6875, 0.5, 0.7188, 0.9375, 0.7031, 1.0, 0.6875, 0.9375, 0.7031, 0.0, 0.7188, 0.0625, 0.6875, 0.0625, 0.7188, 0.4375, 0.6875, 0.5, 0.6875, 0.4375, 0.7188, 0.875, 0.6875, 0.9375, 0.6875, 0.875, 0.7188, 0.375, 0.6875, 0.4375, 0.6875, 0.375, 0.7188, 0.8125, 0.6875, 0.875, 0.6875, 0.8125, 0.6875, 0.0625, 0.6562, 0.125, 0.6562, 0.0625, 0.6875, 0.5, 0.6562, 0.5625, 0.6562, 0.5, 0.6875, 0.9375, 0.6719, 1.0, 0.6562, 0.9375, 0.6719, 0.0, 0.6875, 0.0625, 0.6562, 0.0625, 0.6875, 0.4375, 0.6562, 0.5, 0.6562, 0.4375, 0.6875, 0.875, 0.6562, 0.9375, 0.6562, 0.875, 0.6875, 0.375, 0.6562, 0.4375, 0.6562, 0.375, 0.6875, 0.8125, 0.6562, 0.875, 0.6562, 0.8125, 0.6875, 0.3125, 0.6562, 0.375, 0.6562, 0.3125, 0.6875, 0.75, 0.6562, 0.8125, 0.6562, 0.75, 0.6875, 0.25, 0.6562, 0.3125, 0.6562, 0.25, 0.6875, 0.6875, 0.6562, 0.75, 0.6562, 0.6875, 0.6875, 0.1875, 0.6562, 0.25, 0.6562, 0.1875, 0.6875, 0.625, 0.6562, 0.6875, 0.6562, 0.625, 0.6875, 0.125, 0.6562, 0.1875, 0.6562, 0.125, 0.6875, 0.5625, 0.6562, 0.625, 0.6562, 0.5625, 0.6562, 0.25, 0.625, 0.3125, 0.625, 0.25, 0.6562, 0.6875, 0.625, 0.75, 0.625, 0.6875, 0.6562, 0.1875, 0.625, 0.25, 0.625, 0.1875, 0.6562, 0.625, 0.625, 0.6875, 0.625, 0.625, 0.6562, 0.125, 0.625, 0.1875, 0.625, 0.125, 0.6562, 0.5625, 0.625, 0.625, 0.625, 0.5625, 0.6562, 0.0625, 0.625, 0.125, 0.625, 0.0625, 0.6562, 0.5, 0.625, 0.5625, 0.625, 0.5, 0.6562, 0.9375, 0.6406, 1.0, 0.625, 0.9375, 0.6406, 0.0, 0.6562, 0.0625, 0.625, 0.0625, 0.6562, 0.4375, 0.625, 0.5, 0.625, 0.4375, 0.6562, 0.875, 0.625, 0.9375, 0.625, 0.875, 0.6562, 0.375, 0.625, 0.4375, 0.625, 0.375, 0.6562, 0.8125, 0.625, 0.875, 0.625, 0.8125, 0.6562, 0.3125, 0.625, 0.375, 0.625, 0.3125, 0.6562, 0.75, 0.625, 0.8125, 0.625, 0.75, 0.625, 0.9375, 0.6094, 1.0, 0.5938, 0.9375, 0.6094, 0.0, 0.625, 0.0625, 0.5938, 0.0625, 0.625, 0.4375, 0.5938, 0.5, 0.5938, 0.4375, 0.625, 0.875, 0.5938, 0.9375, 0.5938, 0.875, 0.625, 0.375, 0.5938, 0.4375, 0.5938, 0.375, 0.625, 0.8125, 0.5938, 0.875, 0.5938, 0.8125, 0.625, 0.3125, 0.5938, 0.375, 0.5938, 0.3125, 0.625, 0.75, 0.5938, 0.8125, 0.5938, 0.75, 0.625, 0.25, 0.5938, 0.3125, 0.5938, 0.25, 0.625, 0.6875, 0.5938, 0.75, 0.5938, 0.6875, 0.625, 0.1875, 0.5938, 0.25, 0.5938, 0.1875, 0.625, 0.625, 0.5938, 0.6875, 0.5938, 0.625, 0.625, 0.125, 0.5938, 0.1875, 0.5938, 0.125, 0.625, 0.5625, 0.5938, 0.625, 0.5938, 0.5625, 0.625, 0.0625, 0.5938, 0.125, 0.5938, 0.0625, 0.625, 0.5, 0.5938, 0.5625, 0.5938, 0.5, 0.5938, 0.6875, 0.5625, 0.75, 0.5625, 0.6875, 0.5938, 0.1875, 0.5625, 0.25, 0.5625, 0.1875, 0.5938, 0.625, 0.5625, 0.6875, 0.5625, 0.625, 0.5938, 0.125, 0.5625, 0.1875, 0.5625, 0.125, 0.5938, 0.5625, 0.5625, 0.625, 0.5625, 0.5625, 0.5938, 0.0625, 0.5625, 0.125, 0.5625, 0.0625, 0.5938, 0.5, 0.5625, 0.5625, 0.5625, 0.5, 0.5938, 0.9375, 0.5781, 1.0, 0.5625, 0.9375, 0.5781, 0.0, 0.5938, 0.0625, 0.5625, 0.0625, 0.5938, 0.4375, 0.5625, 0.5, 0.5625, 0.4375, 0.5938, 0.875, 0.5625, 0.9375, 0.5625, 0.875, 0.5938, 0.375, 0.5625, 0.4375, 0.5625, 0.375, 0.5938, 0.8125, 0.5625, 0.875, 0.5625, 0.8125, 0.5938, 0.3125, 0.5625, 0.375, 0.5625, 0.3125, 0.5938, 0.75, 0.5625, 0.8125, 0.5625, 0.75, 0.5938, 0.25, 0.5625, 0.3125, 0.5625, 0.25, 0.5625, 0.4375, 0.5312, 0.5, 0.5312, 0.4375, 0.5625, 0.875, 0.5312, 0.9375, 0.5312, 0.875, 0.5625, 0.375, 0.5312, 0.4375, 0.5312, 0.375, 0.5625, 0.8125, 0.5312, 0.875, 0.5312, 0.8125, 0.5625, 0.3125, 0.5312, 0.375, 0.5312, 0.3125, 0.5625, 0.75, 0.5312, 0.8125, 0.5312, 0.75, 0.5625, 0.25, 0.5312, 0.3125, 0.5312, 0.25, 0.5625, 0.6875, 0.5312, 0.75, 0.5312, 0.6875, 0.5625, 0.1875, 0.5312, 0.25, 0.5312, 0.1875, 0.5625, 0.625, 0.5312, 0.6875, 0.5312, 0.625, 0.5625, 0.125, 0.5312, 0.1875, 0.5312, 0.125, 0.5625, 0.5625, 0.5312, 0.625, 0.5312, 0.5625, 0.5625, 0.0625, 0.5312, 0.125, 0.5312, 0.0625, 0.5625, 0.5, 0.5312, 0.5625, 0.5312, 0.5, 0.5625, 0.9375, 0.5469, 1.0, 0.5312, 0.9375, 0.5469, 0.0, 0.5625, 0.0625, 0.5312, 0.0625, 0.5312, 0.1875, 0.5, 0.25, 0.5, 0.1875, 0.5312, 0.625, 0.5, 0.6875, 0.5, 0.625, 0.5312, 0.125, 0.5, 0.1875, 0.5, 0.125, 0.5312, 0.5625, 0.5, 0.625, 0.5, 0.5625, 0.5312, 0.0625, 0.5, 0.125, 0.5, 0.0625, 0.5312, 0.5, 0.5, 0.5625, 0.5, 0.5, 0.5312, 0.9375, 0.5156, 1.0, 0.5, 0.9375, 0.5156, 0.0, 0.5312, 0.0625, 0.5, 0.0625, 0.5312, 0.4375, 0.5, 0.5, 0.5, 0.4375, 0.5312, 0.875, 0.5, 0.9375, 0.5, 0.875, 0.5312, 0.375, 0.5, 0.4375, 0.5, 0.375, 0.5312, 0.8125, 0.5, 0.875, 0.5, 0.8125, 0.5312, 0.3125, 0.5, 0.375, 0.5, 0.3125, 0.5312, 0.75, 0.5, 0.8125, 0.5, 0.75, 0.5312, 0.25, 0.5, 0.3125, 0.5, 0.25, 0.5312, 0.6875, 0.5, 0.75, 0.5, 0.6875, 0.5, 0.875, 0.4688, 0.9375, 0.4688, 0.875, 0.5, 0.375, 0.4688, 0.4375, 0.4688, 0.375, 0.5, 0.8125, 0.4688, 0.875, 0.4688, 0.8125, 0.5, 0.3125, 0.4688, 0.375, 0.4687, 0.3125, 0.5, 0.75, 0.4688, 0.8125, 0.4688, 0.75, 0.5, 0.25, 0.4687, 0.3125, 0.4688, 0.25, 0.5, 0.6875, 0.4688, 0.75, 0.4687, 0.6875, 0.5, 0.1875, 0.4688, 0.25, 0.4688, 0.1875, 0.5, 0.625, 0.4687, 0.6875, 0.4688, 0.625, 0.5, 0.125, 0.4688, 0.1875, 0.4688, 0.125, 0.5, 0.5625, 0.4688, 0.625, 0.4688, 0.5625, 0.5, 0.0625, 0.4688, 0.125, 0.4688, 0.0625, 0.5, 0.5, 0.4688, 0.5625, 0.4687, 0.5, 0.5, 0.9375, 0.4844, 1.0, 0.4688, 0.9375, 0.4844, 0.0, 0.5, 0.0625, 0.4688, 0.0625, 0.5, 0.4375, 0.4687, 0.5, 0.4688, 0.4375, 0.4688, 0.625, 0.4375, 0.6875, 0.4375, 0.625, 0.4688, 0.125, 0.4375, 0.1875, 0.4375, 0.125, 0.4688, 0.5625, 0.4375, 0.625, 0.4375, 0.5625, 0.4688, 0.0625, 0.4375, 0.125, 0.4375, 0.0625, 0.4687, 0.5, 0.4375, 0.5625, 0.4375, 0.5, 0.4688, 0.9375, 0.4531, 1.0, 0.4375, 0.9375, 0.4531, 0.0, 0.4688, 0.0625, 0.4375, 0.0625, 0.4688, 0.4375, 0.4375, 0.5, 0.4375, 0.4375, 0.4688, 0.875, 0.4375, 0.9375, 0.4375, 0.875, 0.4688, 0.375, 0.4375, 0.4375, 0.4375, 0.375, 0.4688, 0.8125, 0.4375, 0.875, 0.4375, 0.8125, 0.4687, 0.3125, 0.4375, 0.375, 0.4375, 0.3125, 0.4688, 0.75, 0.4375, 0.8125, 0.4375, 0.75, 0.4688, 0.25, 0.4375, 0.3125, 0.4375, 0.25, 0.4687, 0.6875, 0.4375, 0.75, 0.4375, 0.6875, 0.4688, 0.1875, 0.4375, 0.25, 0.4375, 0.1875, 0.4375, 0.375, 0.4062, 0.4375, 0.4062, 0.375, 0.4375, 0.8125, 0.4062, 0.875, 0.4062, 0.8125, 0.4375, 0.3125, 0.4062, 0.375, 0.4062, 0.3125, 0.4375, 0.75, 0.4062, 0.8125, 0.4062, 0.75, 0.4375, 0.25, 0.4062, 0.3125, 0.4062, 0.25, 0.4375, 0.6875, 0.4062, 0.75, 0.4062, 0.6875, 0.4375, 0.1875, 0.4062, 0.25, 0.4062, 0.1875, 0.4375, 0.625, 0.4062, 0.6875, 0.4062, 0.625, 0.4375, 0.125, 0.4062, 0.1875, 0.4062, 0.125, 0.4375, 0.5625, 0.4062, 0.625, 0.4062, 0.5625, 0.4375, 0.0625, 0.4062, 0.125, 0.4062, 0.0625, 0.4375, 0.5, 0.4062, 0.5625, 0.4062, 0.5, 0.4375, 0.9375, 0.4219, 1.0, 0.4062, 0.9375, 0.4219, 0.0, 0.4375, 0.0625, 0.4062, 0.0625, 0.4375, 0.4375, 0.4062, 0.5, 0.4062, 0.4375, 0.4375, 0.875, 0.4062, 0.9375, 0.4062, 0.875, 0.4062, 0.125, 0.375, 0.1875, 0.375, 0.125, 0.4062, 0.5625, 0.375, 0.625, 0.375, 0.5625, 0.4062, 0.0625, 0.375, 0.125, 0.375, 0.0625, 0.4062, 0.5, 0.375, 0.5625, 0.375, 0.5, 0.4062, 0.9375, 0.3906, 1.0, 0.375, 0.9375, 0.3906, 0.0, 0.4062, 0.0625, 0.375, 0.0625, 0.4062, 0.4375, 0.375, 0.5, 0.375, 0.4375, 0.4062, 0.875, 0.375, 0.9375, 0.375, 0.875, 0.4062, 0.375, 0.375, 0.4375, 0.375, 0.375, 0.4062, 0.8125, 0.375, 0.875, 0.375, 0.8125, 0.4062, 0.3125, 0.375, 0.375, 0.375, 0.3125, 0.4062, 0.75, 0.375, 0.8125, 0.375, 0.75, 0.4062, 0.25, 0.375, 0.3125, 0.375, 0.25, 0.4062, 0.6875, 0.375, 0.75, 0.375, 0.6875, 0.4062, 0.1875, 0.375, 0.25, 0.375, 0.1875, 0.4062, 0.625, 0.375, 0.6875, 0.375, 0.625, 0.375, 0.3125, 0.3438, 0.375, 0.3438, 0.3125, 0.375, 0.75, 0.3438, 0.8125, 0.3438, 0.75, 0.375, 0.25, 0.3438, 0.3125, 0.3438, 0.25, 0.375, 0.6875, 0.3438, 0.75, 0.3438, 0.6875, 0.375, 0.1875, 0.3438, 0.25, 0.3438, 0.1875, 0.375, 0.625, 0.3438, 0.6875, 0.3438, 0.625, 0.375, 0.125, 0.3438, 0.1875, 0.3438, 0.125, 0.375, 0.5625, 0.3438, 0.625, 0.3438, 0.5625, 0.375, 0.0625, 0.3438, 0.125, 0.3438, 0.0625, 0.375, 0.5, 0.3438, 0.5625, 0.3437, 0.5, 0.375, 0.9375, 0.3594, 1.0, 0.3438, 0.9375, 0.3594, 0.0, 0.375, 0.0625, 0.3438, 0.0625, 0.375, 0.4375, 0.3437, 0.5, 0.3438, 0.4375, 0.375, 0.875, 0.3438, 0.9375, 0.3438, 0.875, 0.375, 0.375, 0.3438, 0.4375, 0.3438, 0.375, 0.375, 0.8125, 0.3438, 0.875, 0.3438, 0.8125, 0.3438, 0.0625, 0.3125, 0.125, 0.3125, 0.0625, 0.3437, 0.5, 0.3125, 0.5625, 0.3125, 0.5, 0.3438, 0.9375, 0.3281, 1.0, 0.3125, 0.9375, 0.3281, 0.0, 0.3438, 0.0625, 0.3125, 0.0625, 0.3438, 0.4375, 0.3125, 0.5, 0.3125, 0.4375, 0.3438, 0.875, 0.3125, 0.9375, 0.3125, 0.875, 0.3438, 0.375, 0.3125, 0.4375, 0.3125, 0.375, 0.3438, 0.8125, 0.3125, 0.875, 0.3125, 0.8125, 0.3438, 0.3125, 0.3125, 0.375, 0.3125, 0.3125, 0.3438, 0.75, 0.3125, 0.8125, 0.3125, 0.75, 0.3438, 0.25, 0.3125, 0.3125, 0.3125, 0.25, 0.3438, 0.6875, 0.3125, 0.75, 0.3125, 0.6875, 0.3438, 0.1875, 0.3125, 0.25, 0.3125, 0.1875, 0.3438, 0.625, 0.3125, 0.6875, 0.3125, 0.625, 0.3438, 0.125, 0.3125, 0.1875, 0.3125, 0.125, 0.3438, 0.5625, 0.3125, 0.625, 0.3125, 0.5625, 0.3125, 0.75, 0.2812, 0.8125, 0.2812, 0.75, 0.3125, 0.25, 0.2812, 0.3125, 0.2812, 0.25, 0.3125, 0.6875, 0.2812, 0.75, 0.2812, 0.6875, 0.3125, 0.1875, 0.2812, 0.25, 0.2812, 0.1875, 0.3125, 0.625, 0.2812, 0.6875, 0.2812, 0.625, 0.3125, 0.125, 0.2812, 0.1875, 0.2812, 0.125, 0.3125, 0.5625, 0.2812, 0.625, 0.2812, 0.5625, 0.3125, 0.0625, 0.2812, 0.125, 0.2812, 0.0625, 0.3125, 0.5, 0.2812, 0.5625, 0.2812, 0.5, 0.3125, 0.9375, 0.2969, 1.0, 0.2812, 0.9375, 0.2969, 0.0, 0.3125, 0.0625, 0.2812, 0.0625, 0.3125, 0.4375, 0.2812, 0.5, 0.2812, 0.4375, 0.3125, 0.875, 0.2812, 0.9375, 0.2812, 0.875, 0.3125, 0.375, 0.2812, 0.4375, 0.2812, 0.375, 0.3125, 0.8125, 0.2812, 0.875, 0.2812, 0.8125, 0.3125, 0.3125, 0.2812, 0.375, 0.2812, 0.3125, 0.2812, 0.5, 0.25, 0.5625, 0.25, 0.5, 0.2812, 0.9375, 0.2656, 1.0, 0.25, 0.9375, 0.2656, 0.0, 0.2812, 0.0625, 0.25, 0.0625, 0.2812, 0.4375, 0.25, 0.5, 0.25, 0.4375, 0.2812, 0.875, 0.25, 0.9375, 0.25, 0.875, 0.2812, 0.375, 0.25, 0.4375, 0.25, 0.375, 0.2812, 0.8125, 0.25, 0.875, 0.25, 0.8125, 0.2812, 0.3125, 0.25, 0.375, 0.25, 0.3125, 0.2812, 0.75, 0.25, 0.8125, 0.25, 0.75, 0.2812, 0.25, 0.25, 0.3125, 0.25, 0.25, 0.2812, 0.6875, 0.25, 0.75, 0.25, 0.6875, 0.2812, 0.1875, 0.25, 0.25, 0.25, 0.1875, 0.2812, 0.625, 0.25, 0.6875, 0.25, 0.625, 0.2812, 0.125, 0.25, 0.1875, 0.25, 0.125, 0.2812, 0.5625, 0.25, 0.625, 0.25, 0.5625, 0.2812, 0.0625, 0.25, 0.125, 0.25, 0.0625, 0.25, 0.25, 0.2188, 0.3125, 0.2188, 0.25, 0.25, 0.6875, 0.2188, 0.75, 0.2188, 0.6875, 0.25, 0.1875, 0.2188, 0.25, 0.2188, 0.1875, 0.25, 0.625, 0.2188, 0.6875, 0.2188, 0.625, 0.25, 0.125, 0.2188, 0.1875, 0.2188, 0.125, 0.25, 0.5625, 0.2188, 0.625, 0.2188, 0.5625, 0.25, 0.0625, 0.2188, 0.125, 0.2188, 0.0625, 0.25, 0.5, 0.2188, 0.5625, 0.2187, 0.5, 0.25, 0.9375, 0.2344, 1.0, 0.2188, 0.9375, 0.2344, 0.0, 0.25, 0.0625, 0.2188, 0.0625, 0.25, 0.4375, 0.2187, 0.5, 0.2188, 0.4375, 0.25, 0.875, 0.2188, 0.9375, 0.2188, 0.875, 0.25, 0.375, 0.2188, 0.4375, 0.2188, 0.375, 0.25, 0.8125, 0.2188, 0.875, 0.2188, 0.8125, 0.25, 0.3125, 0.2188, 0.375, 0.2188, 0.3125, 0.25, 0.75, 0.2188, 0.8125, 0.2188, 0.75, 0.2188, 0.9375, 0.2031, 1.0, 0.1875, 0.9375, 0.2031, 0.0, 0.2188, 0.0625, 0.1875, 0.0625, 0.2188, 0.4375, 0.1875, 0.5, 0.1875, 0.4375, 0.2188, 0.875, 0.1875, 0.9375, 0.1875, 0.875, 0.2188, 0.375, 0.1875, 0.4375, 0.1875, 0.375, 0.2188, 0.8125, 0.1875, 0.875, 0.1875, 0.8125, 0.2188, 0.3125, 0.1875, 0.375, 0.1875, 0.3125, 0.2188, 0.75, 0.1875, 0.8125, 0.1875, 0.75, 0.2188, 0.25, 0.1875, 0.3125, 0.1875, 0.25, 0.2188, 0.6875, 0.1875, 0.75, 0.1875, 0.6875, 0.2188, 0.1875, 0.1875, 0.25, 0.1875, 0.1875, 0.2188, 0.625, 0.1875, 0.6875, 0.1875, 0.625, 0.2188, 0.125, 0.1875, 0.1875, 0.1875, 0.125, 0.2188, 0.5625, 0.1875, 0.625, 0.1875, 0.5625, 0.2188, 0.0625, 0.1875, 0.125, 0.1875, 0.0625, 0.2187, 0.5, 0.1875, 0.5625, 0.1875, 0.5, 0.1875, 0.6875, 0.1562, 0.75, 0.1562, 0.6875, 0.1875, 0.1875, 0.1562, 0.25, 0.1562, 0.1875, 0.1875, 0.625, 0.1562, 0.6875, 0.1563, 0.625, 0.1875, 0.125, 0.1562, 0.1875, 0.1562, 0.125, 0.1875, 0.5625, 0.1563, 0.625, 0.1562, 0.5625, 0.1875, 0.0625, 0.1562, 0.125, 0.1563, 0.0625, 0.1875, 0.5, 0.1562, 0.5625, 0.1562, 0.5, 0.1875, 0.9375, 0.1719, 1.0, 0.1563, 0.9375, 0.1719, 0.0, 0.1875, 0.0625, 0.1563, 0.0625, 0.1875, 0.4375, 0.1562, 0.5, 0.1562, 0.4375, 0.1875, 0.875, 0.1563, 0.9375, 0.1562, 0.875, 0.1875, 0.375, 0.1562, 0.4375, 0.1563, 0.375, 0.1875, 0.8125, 0.1562, 0.875, 0.1562, 0.8125, 0.1875, 0.3125, 0.1563, 0.375, 0.1562, 0.3125, 0.1875, 0.75, 0.1562, 0.8125, 0.1562, 0.75, 0.1875, 0.25, 0.1562, 0.3125, 0.1562, 0.25, 0.1562, 0.4375, 0.125, 0.5, 0.125, 0.4375, 0.1562, 0.875, 0.125, 0.9375, 0.125, 0.875, 0.1563, 0.375, 0.125, 0.4375, 0.125, 0.375, 0.1562, 0.8125, 0.125, 0.875, 0.125, 0.8125, 0.1562, 0.3125, 0.125, 0.375, 0.125, 0.3125, 0.1562, 0.75, 0.125, 0.8125, 0.125, 0.75, 0.1562, 0.25, 0.125, 0.3125, 0.125, 0.25, 0.1562, 0.6875, 0.125, 0.75, 0.125, 0.6875, 0.1562, 0.1875, 0.125, 0.25, 0.125, 0.1875, 0.1563, 0.625, 0.125, 0.6875, 0.125, 0.625, 0.1562, 0.125, 0.125, 0.1875, 0.125, 0.125, 0.1562, 0.5625, 0.125, 0.625, 0.125, 0.5625, 0.1563, 0.0625, 0.125, 0.125, 0.125, 0.0625, 0.1562, 0.5, 0.125, 0.5625, 0.125, 0.5, 0.1563, 0.9375, 0.1406, 1.0, 0.125, 0.9375, 0.1406, 0.0, 0.1563, 0.0625, 0.125, 0.0625, 0.125, 0.1875, 0.09375, 0.25, 0.09375, 0.1875, 0.125, 0.625, 0.09375, 0.6875, 0.09375, 0.625, 0.125, 0.125, 0.09375, 0.1875, 0.09375, 0.125, 0.125, 0.5625, 0.09375, 0.625, 0.09375, 0.5625, 0.125, 0.0625, 0.09375, 0.125, 0.09375, 0.0625, 0.125, 0.5, 0.09375, 0.5625, 0.09375, 0.5, 0.125, 0.9375, 0.1094, 1.0, 0.09375, 0.9375, 0.1094, 0.0, 0.125, 0.0625, 0.09375, 0.0625, 0.125, 0.4375, 0.09375, 0.5, 0.09375, 0.4375, 0.125, 0.875, 0.09375, 0.9375, 0.09375, 0.875, 0.125, 0.375, 0.09375, 0.4375, 0.09375, 0.375, 0.125, 0.8125, 0.09375, 0.875, 0.09375, 0.8125, 0.125, 0.3125, 0.09375, 0.375, 0.09375, 0.3125, 0.125, 0.75, 0.09375, 0.8125, 0.09375, 0.75, 0.125, 0.25, 0.09375, 0.3125, 0.09375, 0.25, 0.125, 0.6875, 0.09375, 0.75, 0.09375, 0.6875, 0.09375, 0.375, 0.0625, 0.4375, 0.0625, 0.375, 0.09375, 0.8125, 0.0625, 0.875, 0.0625, 0.8125, 0.09375, 0.3125, 0.0625, 0.375, 0.0625, 0.3125, 0.09375, 0.75, 0.0625, 0.8125, 0.0625, 0.75, 0.09375, 0.25, 0.0625, 0.3125, 0.0625, 0.25, 0.09375, 0.6875, 0.0625, 0.75, 0.0625, 0.6875, 0.09375, 0.1875, 0.0625, 0.25, 0.0625, 0.1875, 0.09375, 0.625, 0.0625, 0.6875, 0.0625, 0.625, 0.09375, 0.125, 0.0625, 0.1875, 0.0625, 0.125, 0.09375, 0.5625, 0.0625, 0.625, 0.0625, 0.5625, 0.09375, 0.0625, 0.0625, 0.125, 0.0625, 0.0625, 0.09375, 0.5, 0.0625, 0.5625, 0.0625, 0.5, 0.09375, 0.9375, 0.07812, 1.0, 0.0625, 0.9375, 0.07812, 0.0, 0.09375, 0.0625, 0.0625, 0.0625, 0.09375, 0.4375, 0.0625, 0.5, 0.0625, 0.4375, 0.09375, 0.875, 0.0625, 0.9375, 0.0625, 0.875, 0.0625, 0.125, 0.03125, 0.1875, 0.03125, 0.125, 0.0625, 0.5625, 0.03125, 0.625, 0.03125, 0.5625, 0.0625, 0.0625, 0.03125, 0.125, 0.03125, 0.0625, 0.0625, 0.5, 0.03125, 0.5625, 0.03125, 0.5, 0.0625, 0.9375, 0.04687, 1.0, 0.03125, 0.9375, 0.04687, 0.0, 0.0625, 0.0625, 0.03125, 0.0625, 0.0625, 0.4375, 0.03125, 0.5, 0.03125, 0.4375, 0.0625, 0.875, 0.03125, 0.9375, 0.03125, 0.875, 0.0625, 0.375, 0.03125, 0.4375, 0.03125, 0.375, 0.0625, 0.8125, 0.03125, 0.875, 0.03125, 0.8125, 0.0625, 0.3125, 0.03125, 0.375, 0.03125, 0.3125, 0.0625, 0.75, 0.03125, 0.8125, 0.03125, 0.75, 0.0625, 0.25, 0.03125, 0.3125, 0.03125, 0.25, 0.0625, 0.6875, 0.03125, 0.75, 0.03125, 0.6875, 0.0625, 0.1875, 0.03125, 0.25, 0.03125, 0.1875, 0.0625, 0.625, 0.03125, 0.6875, 0.03125, 0.625, 0.03125, 0.8125, 0.0, 0.875, 0.0, 0.8125, 0.03125, 0.3125, 0.0, 0.375, 0.0, 0.3125, 0.03125, 0.75, 0.0, 0.8125, 0.0, 0.75, 0.03125, 0.25, 0.0, 0.3125, 0.0, 0.25, 0.03125, 0.6875, 0.0, 0.75, 0.0, 0.6875, 0.03125, 0.1875, 0.0, 0.25, 0.0, 0.1875, 0.03125, 0.625, 0.0, 0.6875, 0.0, 0.625, 0.03125, 0.125, 0.0, 0.1875, 0.0, 0.125, 0.03125, 0.5625, 0.0, 0.625, 0.0, 0.5625, 0.03125, 0.0625, 0.0, 0.125, 0.0, 0.0625, 0.03125, 0.5, 0.0, 0.5625, 0.0, 0.5, 0.03125, 0.9375, 0.01562, 1.0, 0.0, 0.9375, 0.01562, 0.0, 0.03125, 0.0625, 0.0, 0.0625, 0.03125, 0.4375, 0.0, 0.5, 0.0, 0.4375, 0.03125, 0.875, 0.0, 0.9375, 0.0, 0.875, 0.03125, 0.375, 0.0, 0.4375, 0.0, 0.375, 1.0, 0.5625, 0.9688, 0.625, 0.9687, 0.5625, 1.0, 0.0625, 0.9687, 0.125, 0.9688, 0.0625, 1.0, 0.5, 0.9687, 0.5625, 0.9687, 0.5, 1.0, 0.9375, 0.9844, 1.0, 0.9688, 0.9375, 0.9844, 0.0, 1.0, 0.0625, 0.9688, 0.0625, 1.0, 0.4375, 0.9687, 0.5, 0.9687, 0.4375, 1.0, 0.875, 0.9688, 0.9375, 0.9687, 0.875, 1.0, 0.375, 0.9687, 0.4375, 0.9688, 0.375, 1.0, 0.8125, 0.9687, 0.875, 0.9687, 0.8125, 1.0, 0.3125, 0.9688, 0.375, 0.9687, 0.3125, 1.0, 0.75, 0.9687, 0.8125, 0.9688, 0.75, 1.0, 0.25, 0.9687, 0.3125, 0.9688, 0.25, 1.0, 0.6875, 0.9688, 0.75, 0.9687, 0.6875, 1.0, 0.1875, 0.9688, 0.25, 0.9687, 0.1875, 1.0, 0.625, 0.9687, 0.6875, 0.9688, 0.625, 1.0, 0.125, 0.9687, 0.1875, 0.9687, 0.125, 0.9687, 0.3125, 0.9375, 0.375, 0.9375, 0.3125, 0.9688, 0.75, 0.9375, 0.8125, 0.9375, 0.75, 0.9688, 0.25, 0.9375, 0.3125, 0.9375, 0.25, 0.9687, 0.6875, 0.9375, 0.75, 0.9375, 0.6875, 0.9687, 0.1875, 0.9375, 0.25, 0.9375, 0.1875, 0.9688, 0.625, 0.9375, 0.6875, 0.9375, 0.625, 0.9687, 0.125, 0.9375, 0.1875, 0.9375, 0.125, 0.9687, 0.5625, 0.9375, 0.625, 0.9375, 0.5625, 0.9688, 0.0625, 0.9375, 0.125, 0.9375, 0.0625, 0.9687, 0.5, 0.9375, 0.5625, 0.9375, 0.5, 0.9688, 0.9375, 0.9531, 1.0, 0.9375, 0.9375, 0.9531, 0.0, 0.9688, 0.0625, 0.9375, 0.0625, 0.9687, 0.4375, 0.9375, 0.5, 0.9375, 0.4375, 0.9687, 0.875, 0.9375, 0.9375, 0.9375, 0.875, 0.9688, 0.375, 0.9375, 0.4375, 0.9375, 0.375, 0.9687, 0.8125, 0.9375, 0.875, 0.9375, 0.8125, 0.9375, 0.0625, 0.9062, 0.125, 0.9062, 0.0625, 0.9375, 0.5, 0.9062, 0.5625, 0.9062, 0.5, 0.9375, 0.9375, 0.9219, 1.0, 0.9062, 0.9375, 0.9219, 0.0, 0.9375, 0.0625, 0.9062, 0.0625, 0.9375, 0.4375, 0.9062, 0.5, 0.9062, 0.4375, 0.9375, 0.875, 0.9062, 0.9375, 0.9062, 0.875, 0.9375, 0.375, 0.9062, 0.4375, 0.9062, 0.375, 0.9375, 0.8125, 0.9062, 0.875, 0.9062, 0.8125, 0.9375, 0.3125, 0.9062, 0.375, 0.9062, 0.3125, 0.9375, 0.75, 0.9062, 0.8125, 0.9062, 0.75, 0.9375, 0.25, 0.9062, 0.3125, 0.9062, 0.25, 0.9375, 0.6875, 0.9062, 0.75, 0.9062, 0.6875, 0.9375, 0.1875, 0.9062, 0.25, 0.9062, 0.1875, 0.9375, 0.625, 0.9062, 0.6875, 0.9062, 0.625, 0.9375, 0.125, 0.9062, 0.1875, 0.9062, 0.125, 0.9375, 0.5625, 0.9062, 0.625, 0.9062, 0.5625, 0.9062, 0.75, 0.875, 0.8125, 0.875, 0.75, 0.9062, 0.25, 0.875, 0.3125, 0.875, 0.25, 0.9062, 0.6875, 0.875, 0.75, 0.875, 0.6875, 0.9062, 0.1875, 0.875, 0.25, 0.875, 0.1875, 0.9062, 0.625, 0.875, 0.6875, 0.875, 0.625, 0.9062, 0.125, 0.875, 0.1875, 0.875, 0.125, 0.9062, 0.5625, 0.875, 0.625, 0.875, 0.5625, 0.9062, 0.0625, 0.875, 0.125, 0.875, 0.0625, 0.9062, 0.5, 0.875, 0.5625, 0.875, 0.5, 0.9062, 0.9375, 0.8906, 1.0, 0.875, 0.9375, 0.8906, 0.0, 0.9062, 0.0625, 0.875, 0.0625, 0.9062, 0.4375, 0.875, 0.5, 0.875, 0.4375, 0.9062, 0.875, 0.875, 0.9375, 0.875, 0.875, 0.9062, 0.375, 0.875, 0.4375, 0.875, 0.375, 0.9062, 0.8125, 0.875, 0.875, 0.875, 0.8125, 0.9062, 0.3125, 0.875, 0.375, 0.875, 0.3125, 0.875, 0.5, 0.8437, 0.5625, 0.8437, 0.5, 0.875, 0.9375, 0.8594, 1.0, 0.8438, 0.9375, 0.8594, 0.0, 0.875, 0.0625, 0.8438, 0.0625, 0.875, 0.4375, 0.8437, 0.5, 0.8437, 0.4375, 0.875, 0.875, 0.8438, 0.9375, 0.8438, 0.875, 0.875, 0.375, 0.8437, 0.4375, 0.8438, 0.375, 0.875, 0.8125, 0.8438, 0.875, 0.8437, 0.8125, 0.875, 0.3125, 0.8438, 0.375, 0.8437, 0.3125, 0.875, 0.75, 0.8437, 0.8125, 0.8438, 0.75, 0.875, 0.25, 0.8437, 0.3125, 0.8438, 0.25, 0.875, 0.6875, 0.8438, 0.75, 0.8437, 0.6875, 0.875, 0.1875, 0.8438, 0.25, 0.8437, 0.1875, 0.875, 0.625, 0.8437, 0.6875, 0.8438, 0.625, 0.875, 0.125, 0.8437, 0.1875, 0.8438, 0.125, 0.875, 0.5625, 0.8438, 0.625, 0.8437, 0.5625, 0.875, 0.0625, 0.8438, 0.125, 0.8438, 0.0625, 0.8438, 0.25, 0.8125, 0.3125, 0.8125, 0.25, 0.8437, 0.6875, 0.8125, 0.75, 0.8125, 0.6875, 0.8437, 0.1875, 0.8125, 0.25, 0.8125, 0.1875, 0.8438, 0.625, 0.8125, 0.6875, 0.8125, 0.625, 0.8438, 0.125, 0.8125, 0.1875, 0.8125, 0.125, 0.8437, 0.5625, 0.8125, 0.625, 0.8125, 0.5625, 0.8438, 0.0625, 0.8125, 0.125, 0.8125, 0.0625, 0.8437, 0.5, 0.8125, 0.5625, 0.8125, 0.5, 0.8438, 0.9375, 0.8281, 1.0, 0.8125, 0.9375, 0.8281, 0.0, 0.8438, 0.0625, 0.8125, 0.0625, 0.8437, 0.4375, 0.8125, 0.5, 0.8125, 0.4375, 0.8438, 0.875, 0.8125, 0.9375, 0.8125, 0.875, 0.8438, 0.375, 0.8125, 0.4375, 0.8125, 0.375, 0.8437, 0.8125, 0.8125, 0.875, 0.8125, 0.8125, 0.8437, 0.3125, 0.8125, 0.375, 0.8125, 0.3125, 0.8438, 0.75, 0.8125, 0.8125, 0.8125, 0.75, 0.7969, 0.0, 0.8125, 0.0625, 0.7812, 0.0625, 0.8125, 0.4375, 0.7812, 0.5, 0.7812, 0.4375, 0.8125, 0.875, 0.7812, 0.9375, 0.7812, 0.875, 0.8125, 0.375, 0.7812, 0.4375, 0.7812, 0.375, 0.8125, 0.8125, 0.7812, 0.875, 0.7812, 0.8125, 0.8125, 0.3125, 0.7812, 0.375, 0.7812, 0.3125, 0.8125, 0.75, 0.7812, 0.8125, 0.7812, 0.75, 0.8125, 0.25, 0.7812, 0.3125, 0.7812, 0.25, 0.8125, 0.6875, 0.7812, 0.75, 0.7812, 0.6875, 0.8125, 0.1875, 0.7812, 0.25, 0.7812, 0.1875, 0.8125, 0.625, 0.7812, 0.6875, 0.7812, 0.625, 0.8125, 0.125, 0.7812, 0.1875, 0.7812, 0.125, 0.8125, 0.5625, 0.7812, 0.625, 0.7812, 0.5625, 0.8125, 0.0625, 0.7812, 0.125, 0.7812, 0.0625, 0.8125, 0.5, 0.7812, 0.5625, 0.7812, 0.5, 0.8125, 0.9375, 0.7969, 1.0, 0.7812, 0.9375, 0.7812, 0.1875, 0.75, 0.25, 0.75, 0.1875, 0.7812, 0.625, 0.75, 0.6875, 0.75, 0.625, 0.7812, 0.125, 0.75, 0.1875, 0.75, 0.125, 0.7812, 0.5625, 0.75, 0.625, 0.75, 0.5625, 0.7812, 0.0625, 0.75, 0.125, 0.75, 0.0625, 0.7812, 0.5, 0.75, 0.5625, 0.75, 0.5, 0.7812, 0.9375, 0.7656, 1.0, 0.75, 0.9375, 0.7656, 0.0, 0.7812, 0.0625, 0.75, 0.0625, 0.7812, 0.4375, 0.75, 0.5, 0.75, 0.4375, 0.7812, 0.875, 0.75, 0.9375, 0.75, 0.875, 0.7812, 0.375, 0.75, 0.4375, 0.75, 0.375, 0.7812, 0.8125, 0.75, 0.875, 0.75, 0.8125, 0.7812, 0.3125, 0.75, 0.375, 0.75, 0.3125, 0.7812, 0.75, 0.75, 0.8125, 0.75, 0.75, 0.7812, 0.25, 0.75, 0.3125, 0.75, 0.25, 0.7812, 0.6875, 0.75, 0.75, 0.75, 0.6875, 0.75, 0.6875, 0.75, 0.75, 0.7188, 0.75, 0.75, 0.1875, 0.75, 0.25, 0.7188, 0.25, 0.75, 0.625, 0.75, 0.6875, 0.7188, 0.6875, 0.75, 0.125, 0.75, 0.1875, 0.7188, 0.1875, 0.75, 0.5625, 0.75, 0.625, 0.7188, 0.625, 0.75, 0.0625, 0.75, 0.125, 0.7188, 0.125, 0.75, 0.5, 0.75, 0.5625, 0.7188, 0.5625, 0.75, 0.4375, 0.75, 0.5, 0.7188, 0.5, 0.75, 0.875, 0.75, 0.9375, 0.7188, 0.9375, 0.75, 0.375, 0.75, 0.4375, 0.7188, 0.4375, 0.75, 0.8125, 0.75, 0.875, 0.7188, 0.875, 0.75, 0.3125, 0.75, 0.375, 0.7188, 0.375, 0.75, 0.75, 0.75, 0.8125, 0.7188, 0.8125, 0.75, 0.25, 0.75, 0.3125, 0.7188, 0.3125, 0.7188, 0.3125, 0.7188, 0.375, 0.6875, 0.375, 0.7188, 0.75, 0.7188, 0.8125, 0.6875, 0.8125, 0.7188, 0.25, 0.7188, 0.3125, 0.6875, 0.3125, 0.7188, 0.6875, 0.7188, 0.75, 0.6875, 0.75, 0.7188, 0.1875, 0.7188, 0.25, 0.6875, 0.25, 0.7188, 0.625, 0.7188, 0.6875, 0.6875, 0.6875, 0.7188, 0.125, 0.7188, 0.1875, 0.6875, 0.1875, 0.7188, 0.5625, 0.7188, 0.625, 0.6875, 0.625, 0.7188, 0.0625, 0.7188, 0.125, 0.6875, 0.125, 0.7188, 0.5, 0.7188, 0.5625, 0.6875, 0.5625, 0.7188, 0.4375, 0.7188, 0.5, 0.6875, 0.5, 0.7188, 0.875, 0.7188, 0.9375, 0.6875, 0.9375, 0.7188, 0.375, 0.7188, 0.4375, 0.6875, 0.4375, 0.7188, 0.8125, 0.7188, 0.875, 0.6875, 0.875, 0.6875, 0.0625, 0.6875, 0.125, 0.6562, 0.125, 0.6875, 0.5, 0.6875, 0.5625, 0.6562, 0.5625, 0.6875, 0.4375, 0.6875, 0.5, 0.6562, 0.5, 0.6875, 0.875, 0.6875, 0.9375, 0.6562, 0.9375, 0.6875, 0.375, 0.6875, 0.4375, 0.6562, 0.4375, 0.6875, 0.8125, 0.6875, 0.875, 0.6562, 0.875, 0.6875, 0.3125, 0.6875, 0.375, 0.6562, 0.375, 0.6875, 0.75, 0.6875, 0.8125, 0.6562, 0.8125, 0.6875, 0.25, 0.6875, 0.3125, 0.6562, 0.3125, 0.6875, 0.6875, 0.6875, 0.75, 0.6562, 0.75, 0.6875, 0.1875, 0.6875, 0.25, 0.6562, 0.25, 0.6875, 0.625, 0.6875, 0.6875, 0.6562, 0.6875, 0.6875, 0.125, 0.6875, 0.1875, 0.6562, 0.1875, 0.6875, 0.5625, 0.6875, 0.625, 0.6562, 0.625, 0.6562, 0.25, 0.6562, 0.3125, 0.625, 0.3125, 0.6562, 0.6875, 0.6562, 0.75, 0.625, 0.75, 0.6562, 0.1875, 0.6562, 0.25, 0.625, 0.25, 0.6562, 0.625, 0.6562, 0.6875, 0.625, 0.6875, 0.6562, 0.125, 0.6562, 0.1875, 0.625, 0.1875, 0.6562, 0.5625, 0.6562, 0.625, 0.625, 0.625, 0.6562, 0.0625, 0.6562, 0.125, 0.625, 0.125, 0.6562, 0.5, 0.6562, 0.5625, 0.625, 0.5625, 0.6562, 0.4375, 0.6562, 0.5, 0.625, 0.5, 0.6562, 0.875, 0.6562, 0.9375, 0.625, 0.9375, 0.6562, 0.375, 0.6562, 0.4375, 0.625, 0.4375, 0.6562, 0.8125, 0.6562, 0.875, 0.625, 0.875, 0.6562, 0.3125, 0.6562, 0.375, 0.625, 0.375, 0.6562, 0.75, 0.6562, 0.8125, 0.625, 0.8125, 0.625, 0.4375, 0.625, 0.5, 0.5938, 0.5, 0.625, 0.875, 0.625, 0.9375, 0.5938, 0.9375, 0.625, 0.375, 0.625, 0.4375, 0.5938, 0.4375, 0.625, 0.8125, 0.625, 0.875, 0.5938, 0.875, 0.625, 0.3125, 0.625, 0.375, 0.5938, 0.375, 0.625, 0.75, 0.625, 0.8125, 0.5938, 0.8125, 0.625, 0.25, 0.625, 0.3125, 0.5938, 0.3125, 0.625, 0.6875, 0.625, 0.75, 0.5938, 0.75, 0.625, 0.1875, 0.625, 0.25, 0.5938, 0.25, 0.625, 0.625, 0.625, 0.6875, 0.5938, 0.6875, 0.625, 0.125, 0.625, 0.1875, 0.5938, 0.1875, 0.625, 0.5625, 0.625, 0.625, 0.5938, 0.625, 0.625, 0.0625, 0.625, 0.125, 0.5938, 0.125, 0.625, 0.5, 0.625, 0.5625, 0.5938, 0.5625, 0.5938, 0.6875, 0.5938, 0.75, 0.5625, 0.75, 0.5938, 0.1875, 0.5938, 0.25, 0.5625, 0.25, 0.5938, 0.625, 0.5938, 0.6875, 0.5625, 0.6875, 0.5938, 0.125, 0.5938, 0.1875, 0.5625, 0.1875, 0.5938, 0.5625, 0.5938, 0.625, 0.5625, 0.625, 0.5938, 0.0625, 0.5938, 0.125, 0.5625, 0.125, 0.5938, 0.5, 0.5938, 0.5625, 0.5625, 0.5625, 0.5938, 0.4375, 0.5938, 0.5, 0.5625, 0.5, 0.5938, 0.875, 0.5938, 0.9375, 0.5625, 0.9375, 0.5938, 0.375, 0.5938, 0.4375, 0.5625, 0.4375, 0.5938, 0.8125, 0.5938, 0.875, 0.5625, 0.875, 0.5938, 0.3125, 0.5938, 0.375, 0.5625, 0.375, 0.5938, 0.75, 0.5938, 0.8125, 0.5625, 0.8125, 0.5938, 0.25, 0.5938, 0.3125, 0.5625, 0.3125, 0.5625, 0.4375, 0.5625, 0.5, 0.5312, 0.5, 0.5625, 0.875, 0.5625, 0.9375, 0.5312, 0.9375, 0.5625, 0.375, 0.5625, 0.4375, 0.5312, 0.4375, 0.5625, 0.8125, 0.5625, 0.875, 0.5312, 0.875, 0.5625, 0.3125, 0.5625, 0.375, 0.5312, 0.375, 0.5625, 0.75, 0.5625, 0.8125, 0.5312, 0.8125, 0.5625, 0.25, 0.5625, 0.3125, 0.5312, 0.3125, 0.5625, 0.6875, 0.5625, 0.75, 0.5312, 0.75, 0.5625, 0.1875, 0.5625, 0.25, 0.5312, 0.25, 0.5625, 0.625, 0.5625, 0.6875, 0.5312, 0.6875, 0.5625, 0.125, 0.5625, 0.1875, 0.5312, 0.1875, 0.5625, 0.5625, 0.5625, 0.625, 0.5312, 0.625, 0.5625, 0.0625, 0.5625, 0.125, 0.5312, 0.125, 0.5625, 0.5, 0.5625, 0.5625, 0.5312, 0.5625, 0.5312, 0.1875, 0.5312, 0.25, 0.5, 0.25, 0.5312, 0.625, 0.5312, 0.6875, 0.5, 0.6875, 0.5312, 0.125, 0.5312, 0.1875, 0.5, 0.1875, 0.5312, 0.5625, 0.5312, 0.625, 0.5, 0.625, 0.5312, 0.0625, 0.5312, 0.125, 0.5, 0.125, 0.5312, 0.5, 0.5312, 0.5625, 0.5, 0.5625, 0.5312, 0.4375, 0.5312, 0.5, 0.5, 0.5, 0.5312, 0.875, 0.5312, 0.9375, 0.5, 0.9375, 0.5312, 0.375, 0.5312, 0.4375, 0.5, 0.4375, 0.5312, 0.8125, 0.5312, 0.875, 0.5, 0.875, 0.5312, 0.3125, 0.5312, 0.375, 0.5, 0.375, 0.5312, 0.75, 0.5312, 0.8125, 0.5, 0.8125, 0.5312, 0.25, 0.5312, 0.3125, 0.5, 0.3125, 0.5312, 0.6875, 0.5312, 0.75, 0.5, 0.75, 0.5, 0.875, 0.5, 0.9375, 0.4688, 0.9375, 0.5, 0.375, 0.5, 0.4375, 0.4688, 0.4375, 0.5, 0.8125, 0.5, 0.875, 0.4688, 0.875, 0.5, 0.3125, 0.5, 0.375, 0.4688, 0.375, 0.5, 0.75, 0.5, 0.8125, 0.4688, 0.8125, 0.5, 0.25, 0.5, 0.3125, 0.4687, 0.3125, 0.5, 0.6875, 0.5, 0.75, 0.4688, 0.75, 0.5, 0.1875, 0.5, 0.25, 0.4688, 0.25, 0.5, 0.625, 0.5, 0.6875, 0.4687, 0.6875, 0.5, 0.125, 0.5, 0.1875, 0.4688, 0.1875, 0.5, 0.5625, 0.5, 0.625, 0.4688, 0.625, 0.5, 0.0625, 0.5, 0.125, 0.4688, 0.125, 0.5, 0.5, 0.5, 0.5625, 0.4688, 0.5625, 0.5, 0.4375, 0.5, 0.5, 0.4687, 0.5, 0.4688, 0.625, 0.4687, 0.6875, 0.4375, 0.6875, 0.4688, 0.125, 0.4688, 0.1875, 0.4375, 0.1875, 0.4688, 0.5625, 0.4688, 0.625, 0.4375, 0.625, 0.4688, 0.0625, 0.4688, 0.125, 0.4375, 0.125, 0.4687, 0.5, 0.4688, 0.5625, 0.4375, 0.5625, 0.4688, 0.4375, 0.4687, 0.5, 0.4375, 0.5, 0.4688, 0.875, 0.4688, 0.9375, 0.4375, 0.9375, 0.4688, 0.375, 0.4688, 0.4375, 0.4375, 0.4375, 0.4688, 0.8125, 0.4688, 0.875, 0.4375, 0.875, 0.4687, 0.3125, 0.4688, 0.375, 0.4375, 0.375, 0.4688, 0.75, 0.4688, 0.8125, 0.4375, 0.8125, 0.4688, 0.25, 0.4687, 0.3125, 0.4375, 0.3125, 0.4687, 0.6875, 0.4688, 0.75, 0.4375, 0.75, 0.4688, 0.1875, 0.4688, 0.25, 0.4375, 0.25, 0.4375, 0.375, 0.4375, 0.4375, 0.4062, 0.4375, 0.4375, 0.8125, 0.4375, 0.875, 0.4062, 0.875, 0.4375, 0.3125, 0.4375, 0.375, 0.4062, 0.375, 0.4375, 0.75, 0.4375, 0.8125, 0.4062, 0.8125, 0.4375, 0.25, 0.4375, 0.3125, 0.4062, 0.3125, 0.4375, 0.6875, 0.4375, 0.75, 0.4062, 0.75, 0.4375, 0.1875, 0.4375, 0.25, 0.4062, 0.25, 0.4375, 0.625, 0.4375, 0.6875, 0.4062, 0.6875, 0.4375, 0.125, 0.4375, 0.1875, 0.4062, 0.1875, 0.4375, 0.5625, 0.4375, 0.625, 0.4062, 0.625, 0.4375, 0.0625, 0.4375, 0.125, 0.4062, 0.125, 0.4375, 0.5, 0.4375, 0.5625, 0.4062, 0.5625, 0.4375, 0.4375, 0.4375, 0.5, 0.4062, 0.5, 0.4375, 0.875, 0.4375, 0.9375, 0.4062, 0.9375, 0.4062, 0.125, 0.4062, 0.1875, 0.375, 0.1875, 0.4062, 0.5625, 0.4062, 0.625, 0.375, 0.625, 0.4062, 0.0625, 0.4062, 0.125, 0.375, 0.125, 0.4062, 0.5, 0.4062, 0.5625, 0.375, 0.5625, 0.4062, 0.4375, 0.4062, 0.5, 0.375, 0.5, 0.4062, 0.875, 0.4062, 0.9375, 0.375, 0.9375, 0.4062, 0.375, 0.4062, 0.4375, 0.375, 0.4375, 0.4062, 0.8125, 0.4062, 0.875, 0.375, 0.875, 0.4062, 0.3125, 0.4062, 0.375, 0.375, 0.375, 0.4062, 0.75, 0.4062, 0.8125, 0.375, 0.8125, 0.4062, 0.25, 0.4062, 0.3125, 0.375, 0.3125, 0.4062, 0.6875, 0.4062, 0.75, 0.375, 0.75, 0.4062, 0.1875, 0.4062, 0.25, 0.375, 0.25, 0.4062, 0.625, 0.4062, 0.6875, 0.375, 0.6875, 0.375, 0.3125, 0.375, 0.375, 0.3438, 0.375, 0.375, 0.75, 0.375, 0.8125, 0.3438, 0.8125, 0.375, 0.25, 0.375, 0.3125, 0.3438, 0.3125, 0.375, 0.6875, 0.375, 0.75, 0.3438, 0.75, 0.375, 0.1875, 0.375, 0.25, 0.3438, 0.25, 0.375, 0.625, 0.375, 0.6875, 0.3438, 0.6875, 0.375, 0.125, 0.375, 0.1875, 0.3438, 0.1875, 0.375, 0.5625, 0.375, 0.625, 0.3438, 0.625, 0.375, 0.0625, 0.375, 0.125, 0.3438, 0.125, 0.375, 0.5, 0.375, 0.5625, 0.3438, 0.5625, 0.375, 0.4375, 0.375, 0.5, 0.3437, 0.5, 0.375, 0.875, 0.375, 0.9375, 0.3438, 0.9375, 0.375, 0.375, 0.375, 0.4375, 0.3438, 0.4375, 0.375, 0.8125, 0.375, 0.875, 0.3438, 0.875, 0.3438, 0.0625, 0.3438, 0.125, 0.3125, 0.125, 0.3437, 0.5, 0.3438, 0.5625, 0.3125, 0.5625, 0.3438, 0.4375, 0.3437, 0.5, 0.3125, 0.5, 0.3438, 0.875, 0.3438, 0.9375, 0.3125, 0.9375, 0.3438, 0.375, 0.3438, 0.4375, 0.3125, 0.4375, 0.3438, 0.8125, 0.3438, 0.875, 0.3125, 0.875, 0.3438, 0.3125, 0.3438, 0.375, 0.3125, 0.375, 0.3438, 0.75, 0.3438, 0.8125, 0.3125, 0.8125, 0.3438, 0.25, 0.3438, 0.3125, 0.3125, 0.3125, 0.3438, 0.6875, 0.3438, 0.75, 0.3125, 0.75, 0.3438, 0.1875, 0.3438, 0.25, 0.3125, 0.25, 0.3438, 0.625, 0.3438, 0.6875, 0.3125, 0.6875, 0.3438, 0.125, 0.3438, 0.1875, 0.3125, 0.1875, 0.3438, 0.5625, 0.3438, 0.625, 0.3125, 0.625, 0.3125, 0.75, 0.3125, 0.8125, 0.2812, 0.8125, 0.3125, 0.25, 0.3125, 0.3125, 0.2812, 0.3125, 0.3125, 0.6875, 0.3125, 0.75, 0.2812, 0.75, 0.3125, 0.1875, 0.3125, 0.25, 0.2812, 0.25, 0.3125, 0.625, 0.3125, 0.6875, 0.2812, 0.6875, 0.3125, 0.125, 0.3125, 0.1875, 0.2812, 0.1875, 0.3125, 0.5625, 0.3125, 0.625, 0.2812, 0.625, 0.3125, 0.0625, 0.3125, 0.125, 0.2812, 0.125, 0.3125, 0.5, 0.3125, 0.5625, 0.2812, 0.5625, 0.3125, 0.4375, 0.3125, 0.5, 0.2812, 0.5, 0.3125, 0.875, 0.3125, 0.9375, 0.2812, 0.9375, 0.3125, 0.375, 0.3125, 0.4375, 0.2812, 0.4375, 0.3125, 0.8125, 0.3125, 0.875, 0.2812, 0.875, 0.3125, 0.3125, 0.3125, 0.375, 0.2812, 0.375, 0.2812, 0.5, 0.2812, 0.5625, 0.25, 0.5625, 0.2812, 0.4375, 0.2812, 0.5, 0.25, 0.5, 0.2812, 0.875, 0.2812, 0.9375, 0.25, 0.9375, 0.2812, 0.375, 0.2812, 0.4375, 0.25, 0.4375, 0.2812, 0.8125, 0.2812, 0.875, 0.25, 0.875, 0.2812, 0.3125, 0.2812, 0.375, 0.25, 0.375, 0.2812, 0.75, 0.2812, 0.8125, 0.25, 0.8125, 0.2812, 0.25, 0.2812, 0.3125, 0.25, 0.3125, 0.2812, 0.6875, 0.2812, 0.75, 0.25, 0.75, 0.2812, 0.1875, 0.2812, 0.25, 0.25, 0.25, 0.2812, 0.625, 0.2812, 0.6875, 0.25, 0.6875, 0.2812, 0.125, 0.2812, 0.1875, 0.25, 0.1875, 0.2812, 0.5625, 0.2812, 0.625, 0.25, 0.625, 0.2812, 0.0625, 0.2812, 0.125, 0.25, 0.125, 0.25, 0.25, 0.25, 0.3125, 0.2188, 0.3125, 0.25, 0.6875, 0.25, 0.75, 0.2188, 0.75, 0.25, 0.1875, 0.25, 0.25, 0.2188, 0.25, 0.25, 0.625, 0.25, 0.6875, 0.2188, 0.6875, 0.25, 0.125, 0.25, 0.1875, 0.2188, 0.1875, 0.25, 0.5625, 0.25, 0.625, 0.2188, 0.625, 0.25, 0.0625, 0.25, 0.125, 0.2188, 0.125, 0.25, 0.5, 0.25, 0.5625, 0.2188, 0.5625, 0.25, 0.4375, 0.25, 0.5, 0.2187, 0.5, 0.25, 0.875, 0.25, 0.9375, 0.2188, 0.9375, 0.25, 0.375, 0.25, 0.4375, 0.2188, 0.4375, 0.25, 0.8125, 0.25, 0.875, 0.2188, 0.875, 0.25, 0.3125, 0.25, 0.375, 0.2188, 0.375, 0.25, 0.75, 0.25, 0.8125, 0.2188, 0.8125, 0.2188, 0.4375, 0.2187, 0.5, 0.1875, 0.5, 0.2188, 0.875, 0.2188, 0.9375, 0.1875, 0.9375, 0.2188, 0.375, 0.2188, 0.4375, 0.1875, 0.4375, 0.2188, 0.8125, 0.2188, 0.875, 0.1875, 0.875, 0.2188, 0.3125, 0.2188, 0.375, 0.1875, 0.375, 0.2188, 0.75, 0.2188, 0.8125, 0.1875, 0.8125, 0.2188, 0.25, 0.2188, 0.3125, 0.1875, 0.3125, 0.2188, 0.6875, 0.2188, 0.75, 0.1875, 0.75, 0.2188, 0.1875, 0.2188, 0.25, 0.1875, 0.25, 0.2188, 0.625, 0.2188, 0.6875, 0.1875, 0.6875, 0.2188, 0.125, 0.2188, 0.1875, 0.1875, 0.1875, 0.2188, 0.5625, 0.2188, 0.625, 0.1875, 0.625, 0.2188, 0.0625, 0.2188, 0.125, 0.1875, 0.125, 0.2187, 0.5, 0.2188, 0.5625, 0.1875, 0.5625, 0.1875, 0.6875, 0.1875, 0.75, 0.1562, 0.75, 0.1875, 0.1875, 0.1875, 0.25, 0.1562, 0.25, 0.1875, 0.625, 0.1875, 0.6875, 0.1562, 0.6875, 0.1875, 0.125, 0.1875, 0.1875, 0.1562, 0.1875, 0.1875, 0.5625, 0.1875, 0.625, 0.1563, 0.625, 0.1875, 0.0625, 0.1875, 0.125, 0.1562, 0.125, 0.1875, 0.5, 0.1875, 0.5625, 0.1562, 0.5625, 0.1875, 0.4375, 0.1875, 0.5, 0.1562, 0.5, 0.1875, 0.875, 0.1875, 0.9375, 0.1563, 0.9375, 0.1875, 0.375, 0.1875, 0.4375, 0.1562, 0.4375, 0.1875, 0.8125, 0.1875, 0.875, 0.1562, 0.875, 0.1875, 0.3125, 0.1875, 0.375, 0.1563, 0.375, 0.1875, 0.75, 0.1875, 0.8125, 0.1562, 0.8125, 0.1875, 0.25, 0.1875, 0.3125, 0.1562, 0.3125, 0.1562, 0.4375, 0.1562, 0.5, 0.125, 0.5, 0.1562, 0.875, 0.1563, 0.9375, 0.125, 0.9375, 0.1563, 0.375, 0.1562, 0.4375, 0.125, 0.4375, 0.1562, 0.8125, 0.1562, 0.875, 0.125, 0.875, 0.1562, 0.3125, 0.1563, 0.375, 0.125, 0.375, 0.1562, 0.75, 0.1562, 0.8125, 0.125, 0.8125, 0.1562, 0.25, 0.1562, 0.3125, 0.125, 0.3125, 0.1562, 0.6875, 0.1562, 0.75, 0.125, 0.75, 0.1562, 0.1875, 0.1562, 0.25, 0.125, 0.25, 0.1563, 0.625, 0.1562, 0.6875, 0.125, 0.6875, 0.1562, 0.125, 0.1562, 0.1875, 0.125, 0.1875, 0.1562, 0.5625, 0.1563, 0.625, 0.125, 0.625, 0.1563, 0.0625, 0.1562, 0.125, 0.125, 0.125, 0.1562, 0.5, 0.1562, 0.5625, 0.125, 0.5625, 0.125, 0.1875, 0.125, 0.25, 0.09375, 0.25, 0.125, 0.625, 0.125, 0.6875, 0.09375, 0.6875, 0.125, 0.125, 0.125, 0.1875, 0.09375, 0.1875, 0.125, 0.5625, 0.125, 0.625, 0.09375, 0.625, 0.125, 0.0625, 0.125, 0.125, 0.09375, 0.125, 0.125, 0.5, 0.125, 0.5625, 0.09375, 0.5625, 0.125, 0.4375, 0.125, 0.5, 0.09375, 0.5, 0.125, 0.875, 0.125, 0.9375, 0.09375, 0.9375, 0.125, 0.375, 0.125, 0.4375, 0.09375, 0.4375, 0.125, 0.8125, 0.125, 0.875, 0.09375, 0.875, 0.125, 0.3125, 0.125, 0.375, 0.09375, 0.375, 0.125, 0.75, 0.125, 0.8125, 0.09375, 0.8125, 0.125, 0.25, 0.125, 0.3125, 0.09375, 0.3125, 0.125, 0.6875, 0.125, 0.75, 0.09375, 0.75, 0.09375, 0.375, 0.09375, 0.4375, 0.0625, 0.4375, 0.09375, 0.8125, 0.09375, 0.875, 0.0625, 0.875, 0.09375, 0.3125, 0.09375, 0.375, 0.0625, 0.375, 0.09375, 0.75, 0.09375, 0.8125, 0.0625, 0.8125, 0.09375, 0.25, 0.09375, 0.3125, 0.0625, 0.3125, 0.09375, 0.6875, 0.09375, 0.75, 0.0625, 0.75, 0.09375, 0.1875, 0.09375, 0.25, 0.0625, 0.25, 0.09375, 0.625, 0.09375, 0.6875, 0.0625, 0.6875, 0.09375, 0.125, 0.09375, 0.1875, 0.0625, 0.1875, 0.09375, 0.5625, 0.09375, 0.625, 0.0625, 0.625, 0.09375, 0.0625, 0.09375, 0.125, 0.0625, 0.125, 0.09375, 0.5, 0.09375, 0.5625, 0.0625, 0.5625, 0.09375, 0.4375, 0.09375, 0.5, 0.0625, 0.5, 0.09375, 0.875, 0.09375, 0.9375, 0.0625, 0.9375, 0.0625, 0.125, 0.0625, 0.1875, 0.03125, 0.1875, 0.0625, 0.5625, 0.0625, 0.625, 0.03125, 0.625, 0.0625, 0.0625, 0.0625, 0.125, 0.03125, 0.125, 0.0625, 0.5, 0.0625, 0.5625, 0.03125, 0.5625, 0.0625, 0.4375, 0.0625, 0.5, 0.03125, 0.5, 0.0625, 0.875, 0.0625, 0.9375, 0.03125, 0.9375, 0.0625, 0.375, 0.0625, 0.4375, 0.03125, 0.4375, 0.0625, 0.8125, 0.0625, 0.875, 0.03125, 0.875, 0.0625, 0.3125, 0.0625, 0.375, 0.03125, 0.375, 0.0625, 0.75, 0.0625, 0.8125, 0.03125, 0.8125, 0.0625, 0.25, 0.0625, 0.3125, 0.03125, 0.3125, 0.0625, 0.6875, 0.0625, 0.75, 0.03125, 0.75, 0.0625, 0.1875, 0.0625, 0.25, 0.03125, 0.25, 0.0625, 0.625, 0.0625, 0.6875, 0.03125, 0.6875, 0.03125, 0.8125, 0.03125, 0.875, 0.0, 0.875, 0.03125, 0.3125, 0.03125, 0.375, 0.0, 0.375, 0.03125, 0.75, 0.03125, 0.8125, 0.0, 0.8125, 0.03125, 0.25, 0.03125, 0.3125, 0.0, 0.3125, 0.03125, 0.6875, 0.03125, 0.75, 0.0, 0.75, 0.03125, 0.1875, 0.03125, 0.25, 0.0, 0.25, 0.03125, 0.625, 0.03125, 0.6875, 0.0, 0.6875, 0.03125, 0.125, 0.03125, 0.1875, 0.0, 0.1875, 0.03125, 0.5625, 0.03125, 0.625, 0.0, 0.625, 0.03125, 0.0625, 0.03125, 0.125, 0.0, 0.125, 0.03125, 0.5, 0.03125, 0.5625, 0.0, 0.5625, 0.03125, 0.4375, 0.03125, 0.5, 0.0, 0.5, 0.03125, 0.875, 0.03125, 0.9375, 0.0, 0.9375, 0.03125, 0.375, 0.03125, 0.4375, 0.0, 0.4375, 1.0, 0.5625, 1.0, 0.625, 0.9688, 0.625, 1.0, 0.0625, 1.0, 0.125, 0.9687, 0.125, 1.0, 0.5, 1.0, 0.5625, 0.9687, 0.5625, 1.0, 0.4375, 1.0, 0.5, 0.9687, 0.5, 1.0, 0.875, 1.0, 0.9375, 0.9688, 0.9375, 1.0, 0.375, 1.0, 0.4375, 0.9687, 0.4375, 1.0, 0.8125, 1.0, 0.875, 0.9687, 0.875, 1.0, 0.3125, 1.0, 0.375, 0.9688, 0.375, 1.0, 0.75, 1.0, 0.8125, 0.9687, 0.8125, 1.0, 0.25, 1.0, 0.3125, 0.9687, 0.3125, 1.0, 0.6875, 1.0, 0.75, 0.9688, 0.75, 1.0, 0.1875, 1.0, 0.25, 0.9688, 0.25, 1.0, 0.625, 1.0, 0.6875, 0.9687, 0.6875, 1.0, 0.125, 1.0, 0.1875, 0.9687, 0.1875, 0.9687, 0.3125, 0.9688, 0.375, 0.9375, 0.375, 0.9688, 0.75, 0.9687, 0.8125, 0.9375, 0.8125, 0.9688, 0.25, 0.9687, 0.3125, 0.9375, 0.3125, 0.9687, 0.6875, 0.9688, 0.75, 0.9375, 0.75, 0.9687, 0.1875, 0.9688, 0.25, 0.9375, 0.25, 0.9688, 0.625, 0.9687, 0.6875, 0.9375, 0.6875, 0.9687, 0.125, 0.9687, 0.1875, 0.9375, 0.1875, 0.9687, 0.5625, 0.9688, 0.625, 0.9375, 0.625, 0.9688, 0.0625, 0.9687, 0.125, 0.9375, 0.125, 0.9687, 0.5, 0.9687, 0.5625, 0.9375, 0.5625, 0.9687, 0.4375, 0.9687, 0.5, 0.9375, 0.5, 0.9687, 0.875, 0.9688, 0.9375, 0.9375, 0.9375, 0.9688, 0.375, 0.9687, 0.4375, 0.9375, 0.4375, 0.9687, 0.8125, 0.9687, 0.875, 0.9375, 0.875, 0.9375, 0.0625, 0.9375, 0.125, 0.9062, 0.125, 0.9375, 0.5, 0.9375, 0.5625, 0.9062, 0.5625, 0.9375, 0.4375, 0.9375, 0.5, 0.9062, 0.5, 0.9375, 0.875, 0.9375, 0.9375, 0.9062, 0.9375, 0.9375, 0.375, 0.9375, 0.4375, 0.9062, 0.4375, 0.9375, 0.8125, 0.9375, 0.875, 0.9062, 0.875, 0.9375, 0.3125, 0.9375, 0.375, 0.9062, 0.375, 0.9375, 0.75, 0.9375, 0.8125, 0.9062, 0.8125, 0.9375, 0.25, 0.9375, 0.3125, 0.9062, 0.3125, 0.9375, 0.6875, 0.9375, 0.75, 0.9062, 0.75, 0.9375, 0.1875, 0.9375, 0.25, 0.9062, 0.25, 0.9375, 0.625, 0.9375, 0.6875, 0.9062, 0.6875, 0.9375, 0.125, 0.9375, 0.1875, 0.9062, 0.1875, 0.9375, 0.5625, 0.9375, 0.625, 0.9062, 0.625, 0.9062, 0.75, 0.9062, 0.8125, 0.875, 0.8125, 0.9062, 0.25, 0.9062, 0.3125, 0.875, 0.3125, 0.9062, 0.6875, 0.9062, 0.75, 0.875, 0.75, 0.9062, 0.1875, 0.9062, 0.25, 0.875, 0.25, 0.9062, 0.625, 0.9062, 0.6875, 0.875, 0.6875, 0.9062, 0.125, 0.9062, 0.1875, 0.875, 0.1875, 0.9062, 0.5625, 0.9062, 0.625, 0.875, 0.625, 0.9062, 0.0625, 0.9062, 0.125, 0.875, 0.125, 0.9062, 0.5, 0.9062, 0.5625, 0.875, 0.5625, 0.9062, 0.4375, 0.9062, 0.5, 0.875, 0.5, 0.9062, 0.875, 0.9062, 0.9375, 0.875, 0.9375, 0.9062, 0.375, 0.9062, 0.4375, 0.875, 0.4375, 0.9062, 0.8125, 0.9062, 0.875, 0.875, 0.875, 0.9062, 0.3125, 0.9062, 0.375, 0.875, 0.375, 0.875, 0.5, 0.875, 0.5625, 0.8437, 0.5625, 0.875, 0.4375, 0.875, 0.5, 0.8437, 0.5, 0.875, 0.875, 0.875, 0.9375, 0.8438, 0.9375, 0.875, 0.375, 0.875, 0.4375, 0.8437, 0.4375, 0.875, 0.8125, 0.875, 0.875, 0.8438, 0.875, 0.875, 0.3125, 0.875, 0.375, 0.8438, 0.375, 0.875, 0.75, 0.875, 0.8125, 0.8437, 0.8125, 0.875, 0.25, 0.875, 0.3125, 0.8437, 0.3125, 0.875, 0.6875, 0.875, 0.75, 0.8438, 0.75, 0.875, 0.1875, 0.875, 0.25, 0.8438, 0.25, 0.875, 0.625, 0.875, 0.6875, 0.8437, 0.6875, 0.875, 0.125, 0.875, 0.1875, 0.8437, 0.1875, 0.875, 0.5625, 0.875, 0.625, 0.8438, 0.625, 0.875, 0.0625, 0.875, 0.125, 0.8438, 0.125, 0.8438, 0.25, 0.8437, 0.3125, 0.8125, 0.3125, 0.8437, 0.6875, 0.8438, 0.75, 0.8125, 0.75, 0.8437, 0.1875, 0.8438, 0.25, 0.8125, 0.25, 0.8438, 0.625, 0.8437, 0.6875, 0.8125, 0.6875, 0.8438, 0.125, 0.8437, 0.1875, 0.8125, 0.1875, 0.8437, 0.5625, 0.8438, 0.625, 0.8125, 0.625, 0.8438, 0.0625, 0.8438, 0.125, 0.8125, 0.125, 0.8437, 0.5, 0.8437, 0.5625, 0.8125, 0.5625, 0.8437, 0.4375, 0.8437, 0.5, 0.8125, 0.5, 0.8438, 0.875, 0.8438, 0.9375, 0.8125, 0.9375, 0.8438, 0.375, 0.8437, 0.4375, 0.8125, 0.4375, 0.8437, 0.8125, 0.8438, 0.875, 0.8125, 0.875, 0.8437, 0.3125, 0.8438, 0.375, 0.8125, 0.375, 0.8438, 0.75, 0.8437, 0.8125, 0.8125, 0.8125, 0.8125, 0.4375, 0.8125, 0.5, 0.7812, 0.5, 0.8125, 0.875, 0.8125, 0.9375, 0.7812, 0.9375, 0.8125, 0.375, 0.8125, 0.4375, 0.7812, 0.4375, 0.8125, 0.8125, 0.8125, 0.875, 0.7812, 0.875, 0.8125, 0.3125, 0.8125, 0.375, 0.7812, 0.375, 0.8125, 0.75, 0.8125, 0.8125, 0.7812, 0.8125, 0.8125, 0.25, 0.8125, 0.3125, 0.7812, 0.3125, 0.8125, 0.6875, 0.8125, 0.75, 0.7812, 0.75, 0.8125, 0.1875, 0.8125, 0.25, 0.7812, 0.25, 0.8125, 0.625, 0.8125, 0.6875, 0.7812, 0.6875, 0.8125, 0.125, 0.8125, 0.1875, 0.7812, 0.1875, 0.8125, 0.5625, 0.8125, 0.625, 0.7812, 0.625, 0.8125, 0.0625, 0.8125, 0.125, 0.7812, 0.125, 0.8125, 0.5, 0.8125, 0.5625, 0.7812, 0.5625, 0.7812, 0.1875, 0.7812, 0.25, 0.75, 0.25, 0.7812, 0.625, 0.7812, 0.6875, 0.75, 0.6875, 0.7812, 0.125, 0.7812, 0.1875, 0.75, 0.1875, 0.7812, 0.5625, 0.7812, 0.625, 0.75, 0.625, 0.7812, 0.0625, 0.7812, 0.125, 0.75, 0.125, 0.7812, 0.5, 0.7812, 0.5625, 0.75, 0.5625, 0.7812, 0.4375, 0.7812, 0.5, 0.75, 0.5, 0.7812, 0.875, 0.7812, 0.9375, 0.75, 0.9375, 0.7812, 0.375, 0.7812, 0.4375, 0.75, 0.4375, 0.7812, 0.8125, 0.7812, 0.875, 0.75, 0.875, 0.7812, 0.3125, 0.7812, 0.375, 0.75, 0.375, 0.7812, 0.75, 0.7812, 0.8125, 0.75, 0.8125, 0.7812, 0.25, 0.7812, 0.3125, 0.75, 0.3125, 0.7812, 0.6875, 0.7812, 0.75, 0.75, 0.75])
me_esfera_uv.materials.append(mat_materiais_004)
me_esfera_uv.update()

# ---- objects
ob_light = bpy.data.objects.new('Light', light_light)
ob_esfera_uv = bpy.data.objects.new('Esfera UV', me_esfera_uv)

# ---- transforms, parenting, visibility, modifiers, constraints
ob_light.location = (4.076, 1.005, 5.904)
ob_light.rotation_euler = (0.6503, 0.05522, 1.866)
ob_light.lock_rotations_4d = False
ob_light.empty_display_type = 'ARROWS'
ob_light.color = (0.0, 0.0, 0.0, 0.0)
ob_light.lineart.crease_threshold = 0.0
ob_esfera_uv.location = (0.0, 0.0, 0.0)
_m = ob_esfera_uv.modifiers.new('Deslocar', 'DISPLACE')

# ---- collection membership
col_collection.objects.link(ob_light)
col_collection.objects.link(ob_esfera_uv)

# ---- scene / render settings (as saved in the file)
scene.frame_start = 1; scene.frame_end = 250; scene.frame_set(1)
scene.render.engine = 'BLENDER_EEVEE_NEXT'
scene.cycles.sampling_pattern = 'TABULATED_SOBOL'
scene.view_settings.view_transform = 'Filmic'
bpy.context.view_layer.update()

# ---- added for rendering (the .blend has no active camera): camera
cam_auto = bpy.data.cameras.new('AutoCamera')
cam_auto.lens = 50.0
cam_auto.sensor_width = 36.0
cam_auto.clip_end = 1000.0
ob_auto_camera = bpy.data.objects.new('AutoCamera', cam_auto)
scene.collection.objects.link(ob_auto_camera)
ob_auto_camera.location = (1.60254, -1.92304, 1.28203)
ob_auto_camera.rotation_euler = (1.09748, -7.21219e-08, 0.694738)
scene.camera = ob_auto_camera
bpy.context.view_layer.update()
